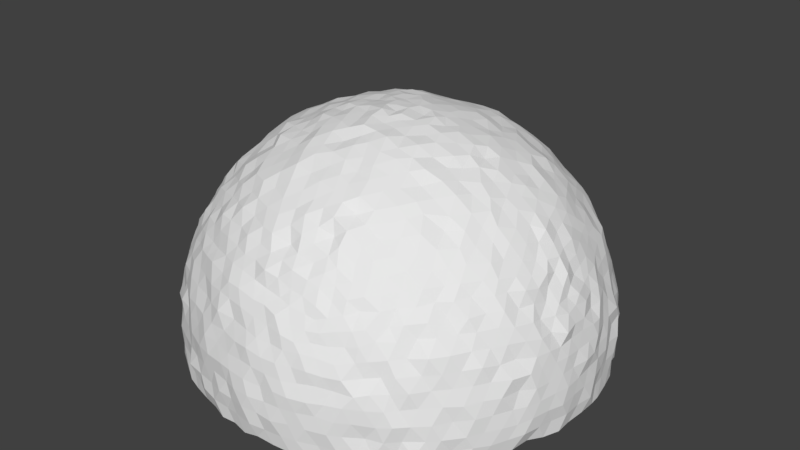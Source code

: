 # Source: sphere.blend  (saved by Blender 2.78.0; exported with 4.5.12 LTS)
import bpy
from mathutils import Matrix  # noqa: F401  (used for matrix-valued properties, if any)

bpy.ops.wm.read_factory_settings(use_empty=True)
scene = bpy.context.scene
scene.name = 'Scene'

# ---- collections
col_collection_1 = bpy.data.collections.new('Collection 1'); scene.collection.children.link(col_collection_1)

# ---- world
world_world = bpy.data.worlds.new('World'); scene.world = world_world
world_world.color = (0.05088, 0.05088, 0.05088)
world_world.use_sun_shadow = False
world_world.sun_shadow_jitter_overblur = 0.0
world_world.cycles.sampling_method = 'MANUAL'

# ---- meshes
me_icosphere = bpy.data.meshes.new('Icosphere')
me_icosphere.from_pydata([(69.95, 111.2, 210.2), (-179.8, 112.4, 132.0), (-183.9, 114.2, -129.2), (66.91, 114.3, -210.8), (222.3, 112.0, -0.937), (-2.434, 250.1, 1.968), (225.0, 103.1, 8.334), (232.7, 89.96, 15.81), (240.4, 75.82, 27.26), (237.7, 62.6, 35.18), (239.8, 49.72, 44.63), (240.0, 32.22, 56.32), (239.4, 16.68, 69.2), (237.6, -0.291, 78.21), (235.0, -15.48, 87.93), (227.4, -32.72, 97.04), (225.9, -30.4, -91.99), (232.7, -15.85, -85.72), (238.9, -0.5068, -77.01), (237.7, 18.08, -65.73), (240.3, 33.01, -55.53), (237.3, 49.25, -49.55), (239.7, 62.56, -35.99), (232.5, 76.68, -28.12), (233.0, 90.01, -17.0), (229.5, 101.4, -7.694), (64.57, 100.3, 218.4), (56.87, 88.6, 226.8), (46.15, 77.56, 232.2), (40.84, 63.46, 238.1), (29.48, 48.52, 242.3), (23.74, 31.64, 243.7), (9.961, 16.76, 249.7), (1.575, 1.348, 250.9), (-10.16, -15.65, 247.3), (-17.79, -32.25, 244.5), (162.8, -31.7, 189.8), (156.6, -16.33, 193.5), (148.1, -1.392, 202.1), (141.6, 15.49, 205.4), (131.2, 33.49, 210.6), (121.6, 46.98, 214.5), (108.4, 61.75, 217.1), (99.3, 75.43, 216.4), (88.33, 89.92, 213.0), (78.6, 101.1, 213.7), (-190.2, 102.8, 127.7), (-197.6, 89.86, 121.3), (-204.7, 76.01, 115.2), (-213.5, 62.92, 111.1), (-222.1, 48.91, 102.0), (-229.4, 34.3, 94.89), (-230.6, 15.65, 84.56), (-237.3, 0.6253, 77.92), (-239.5, -17.02, 66.39), (-240.5, -33.06, 56.01), (-128.7, -31.66, 211.0), (-138.1, -16.04, 207.2), (-146.9, -0.8343, 198.7), (-152.6, 16.24, 194.1), (-158.9, 31.82, 187.4), (-165.9, 47.88, 180.1), (-171.0, 64.3, 170.1), (-173.4, 76.41, 161.4), (-174.1, 88.68, 150.5), (-179.4, 101.4, 137.4), (-176.4, 100.0, -140.0), (-178.2, 90.01, -150.4), (-174.1, 76.77, -162.1), (-169.2, 62.3, -172.2), (-166.0, 48.7, -176.3), (-160.7, 32.24, -187.0), (-153.6, 17.13, -193.8), (-145.9, 1.767, -200.8), (-138.8, -15.39, -207.9), (-125.9, -33.33, -211.8), (-240.0, -31.73, -59.26), (-237.3, -16.66, -66.87), (-235.5, -0.241, -76.01), (-232.4, 15.42, -84.37), (-226.8, 31.14, -94.64), (-219.9, 46.82, -104.8), (-214.5, 64.41, -109.0), (-208.9, 78.05, -118.3), (-198.5, 89.45, -122.4), (-191.2, 101.0, -127.1), (76.87, 100.8, -213.6), (89.39, 90.76, -217.5), (98.07, 78.08, -215.9), (106.9, 63.41, -215.2), (122.5, 47.01, -212.6), (128.7, 31.05, -209.6), (138.9, 16.32, -207.6), (144.6, 0.1157, -202.6), (151.7, -15.52, -195.2), (158.9, -30.64, -187.2), (-18.48, -30.78, -245.5), (-10.2, -16.69, -248.9), (-2.497, 1.565, -247.9), (8.026, 17.91, -249.5), (17.73, 34.21, -246.3), (29.44, 46.44, -243.5), (38.25, 61.17, -237.3), (45.59, 77.05, -233.7), (56.02, 90.27, -224.7), (61.2, 102.2, -221.5), (222.0, 114.5, 12.03), (214.0, 120.6, 27.85), (212.8, 124.0, 42.99), (208.5, 127.4, 59.55), (198.3, 129.7, 76.35), (194.0, 130.0, 90.69), (179.4, 132.0, 109.0), (171.5, 131.1, 125.9), (158.7, 131.6, 139.0), (148.0, 128.7, 153.7), (133.9, 128.2, 164.5), (123.6, 125.2, 177.4), (106.7, 123.7, 186.4), (94.89, 119.3, 197.3), (81.77, 114.8, 204.9), (59.99, 114.6, 212.5), (41.8, 118.0, 215.7), (27.74, 121.4, 213.8), (9.015, 124.3, 213.3), (-7.954, 127.8, 212.5), (-27.42, 130.1, 210.5), (-44.82, 131.1, 207.6), (-61.88, 130.9, 201.0), (-82.32, 128.8, 193.3), (-97.89, 128.4, 186.3), (-120.1, 128.0, 177.2), (-132.6, 125.7, 170.8), (-146.5, 121.2, 161.0), (-160.2, 119.2, 151.0), (-166.5, 116.4, 138.4), (-185.8, 116.6, 116.4), (-191.7, 118.2, 104.1), (-199.4, 123.2, 90.52), (-205.1, 125.2, 74.26), (-206.9, 127.5, 52.36), (-210.8, 131.0, 37.7), (-215.1, 131.9, 20.05), (-213.2, 133.3, -0.6703), (-210.2, 129.6, -20.85), (-209.0, 130.7, -37.97), (-203.9, 126.9, -54.25), (-202.3, 124.8, -71.63), (-199.9, 122.6, -89.7), (-193.3, 119.5, -105.8), (-186.5, 115.8, -120.1), (-172.3, 116.6, -137.9), (-158.3, 119.1, -148.1), (-146.3, 122.1, -160.5), (-135.7, 126.1, -166.8), (-115.9, 126.5, -177.4), (-102.5, 130.3, -189.2), (-84.47, 131.3, -197.3), (-66.25, 132.0, -202.7), (-46.54, 130.7, -209.0), (-31.75, 130.1, -210.0), (-10.59, 126.1, -214.7), (8.006, 124.7, -215.8), (23.72, 120.9, -214.9), (42.02, 116.8, -213.1), (53.64, 116.8, -214.1), (81.08, 116.3, -201.0), (93.32, 119.8, -198.9), (106.7, 124.2, -187.5), (119.1, 125.0, -179.8), (133.9, 127.2, -167.4), (148.3, 131.8, -153.8), (159.2, 133.0, -141.2), (172.7, 130.5, -124.5), (180.5, 128.9, -111.4), (190.8, 130.4, -94.73), (196.8, 130.7, -74.31), (204.9, 126.5, -60.23), (212.4, 122.9, -45.09), (215.2, 119.7, -29.53), (216.9, 115.4, -15.59), (6.336, 248.0, 13.2), (9.003, 248.2, 28.39), (13.23, 244.9, 40.94), (17.88, 243.1, 57.88), (21.59, 237.3, 75.36), (29.73, 228.9, 91.53), (36.22, 220.3, 107.8), (37.5, 213.3, 123.5), (45.8, 202.3, 141.1), (47.73, 192.6, 156.4), (54.4, 176.6, 163.3), (59.84, 163.1, 177.9), (65.0, 151.3, 189.2), (64.82, 138.2, 197.4), (68.5, 123.6, 206.5), (218.9, 124.0, -0.2128), (208.2, 140.1, 0.2896), (198.9, 151.2, -1.735), (190.9, 164.9, 1.269), (175.6, 178.0, -0.8787), (158.9, 191.2, -0.345), (146.2, 201.8, -0.3677), (131.3, 212.8, 2.806), (113.2, 219.6, 0.9176), (98.67, 230.9, -0.2311), (76.39, 238.4, -3.25), (60.83, 241.2, -0.9344), (45.67, 247.1, -3.522), (33.4, 246.2, 0.1412), (12.02, 249.7, -0.009003), (-12.22, 250.0, 7.985), (-24.95, 248.6, 17.98), (-39.48, 246.3, 24.17), (-50.09, 241.2, 35.34), (-65.45, 238.4, 48.77), (-77.46, 229.9, 55.32), (-92.47, 222.9, 65.38), (-105.2, 213.3, 79.01), (-116.7, 203.7, 83.46), (-131.3, 189.1, 93.55), (-145.7, 178.8, 102.3), (-147.7, 162.5, 109.7), (-156.5, 150.3, 117.0), (-167.1, 137.6, 120.3), (-173.8, 123.3, 125.1), (-11.9, 249.9, -9.575), (-25.76, 248.5, -17.3), (-40.41, 244.9, -26.47), (-51.23, 241.6, -37.78), (-65.75, 236.2, -47.13), (-80.75, 229.2, -56.96), (-92.35, 221.0, -66.62), (-105.0, 212.2, -74.48), (-118.4, 201.4, -85.54), (-130.9, 188.8, -91.85), (-138.3, 177.7, -101.3), (-151.1, 165.2, -111.2), (-159.0, 150.0, -115.9), (-167.4, 137.5, -121.7), (-173.3, 123.9, -126.3), (6.79, 248.9, -14.22), (8.243, 249.4, -29.04), (13.96, 245.0, -42.64), (19.07, 241.2, -57.74), (26.96, 234.9, -77.53), (28.95, 229.2, -92.71), (33.43, 221.9, -107.0), (40.12, 214.8, -126.9), (41.76, 201.9, -138.7), (48.98, 191.9, -155.2), (52.82, 177.5, -167.3), (60.27, 162.4, -176.6), (56.69, 154.3, -185.1), (62.21, 137.3, -196.2), (66.2, 125.3, -206.0), (17.18, 249.5, -12.65), (32.71, 248.0, -13.99), (20.67, 247.7, -28.87), (49.69, 244.0, -15.81), (44.74, 243.8, -29.65), (30.92, 242.6, -49.16), (68.49, 238.9, -15.33), (55.42, 240.5, -29.29), (45.31, 241.3, -45.58), (32.27, 239.8, -60.03), (85.0, 234.4, -12.33), (74.86, 234.7, -30.86), (63.42, 235.3, -44.3), (53.53, 234.9, -66.11), (42.14, 233.0, -78.94), (105.7, 226.5, -14.28), (94.73, 229.1, -34.1), (84.14, 229.1, -45.56), (69.33, 232.1, -63.03), (61.38, 228.1, -79.43), (48.43, 226.1, -97.97), (120.5, 218.4, -15.76), (110.6, 221.4, -31.96), (98.69, 222.6, -51.42), (90.55, 223.1, -61.62), (78.74, 221.8, -77.66), (62.83, 222.6, -98.77), (53.32, 217.4, -111.0), (139.5, 205.0, -14.84), (129.1, 209.7, -34.32), (117.3, 213.6, -48.54), (105.7, 215.5, -66.03), (94.71, 215.5, -83.98), (83.73, 213.5, -98.45), (72.87, 211.5, -115.0), (56.27, 209.3, -125.8), (154.1, 196.4, -14.57), (145.4, 198.1, -33.41), (138.2, 202.5, -49.72), (125.6, 205.9, -65.37), (115.9, 205.7, -81.52), (98.23, 204.7, -98.25), (88.78, 202.3, -117.4), (73.01, 200.4, -127.0), (60.17, 198.2, -140.9), (167.3, 184.3, -16.96), (160.3, 188.4, -30.59), (154.9, 191.2, -48.91), (140.1, 192.4, -68.29), (131.2, 196.2, -87.01), (118.7, 195.3, -98.14), (106.3, 193.9, -117.4), (89.26, 193.5, -131.7), (78.21, 187.9, -145.8), (64.32, 182.9, -155.1), (184.0, 168.7, -14.99), (179.0, 172.7, -33.41), (170.8, 177.0, -50.58), (153.5, 182.8, -69.66), (145.5, 184.0, -82.35), (135.6, 185.7, -97.99), (123.5, 183.2, -115.2), (113.5, 180.5, -128.9), (98.56, 178.3, -146.1), (83.26, 174.3, -156.4), (71.64, 169.2, -167.2), (192.7, 155.7, -16.94), (189.6, 159.3, -32.15), (184.0, 163.3, -48.2), (172.6, 169.8, -64.41), (163.8, 171.0, -80.05), (151.9, 170.5, -100.5), (142.2, 169.6, -114.0), (123.6, 170.6, -130.4), (111.0, 168.5, -143.9), (103.1, 163.2, -157.5), (84.74, 161.1, -169.4), (70.67, 156.2, -178.6), (203.9, 142.6, -12.94), (202.2, 145.2, -31.43), (193.0, 149.6, -46.46), (187.4, 152.3, -62.35), (174.7, 157.1, -80.49), (166.5, 156.7, -95.57), (155.7, 158.5, -113.2), (145.2, 156.4, -131.2), (129.5, 155.8, -145.2), (115.5, 152.0, -158.6), (99.9, 151.6, -167.2), (89.59, 148.0, -183.3), (74.61, 143.3, -188.0), (211.1, 128.9, -13.8), (210.6, 131.3, -27.87), (203.6, 136.6, -45.21), (196.5, 137.7, -61.26), (191.1, 140.2, -76.07), (179.6, 145.0, -94.26), (167.6, 144.3, -110.5), (156.6, 146.5, -127.9), (146.8, 146.1, -142.0), (133.8, 142.8, -154.3), (121.4, 138.0, -169.0), (106.1, 136.2, -179.9), (92.02, 135.1, -190.4), (76.5, 130.8, -194.9), (-7.665, 248.5, -19.61), (-3.501, 248.0, -40.52), (-21.53, 248.2, -32.91), (2.583, 244.1, -51.62), (-16.26, 243.6, -48.33), (-36.99, 245.5, -42.64), (6.865, 238.1, -70.4), (-9.68, 241.4, -64.63), (-31.64, 242.8, -60.4), (-47.67, 239.4, -53.24), (13.52, 234.2, -83.99), (-9.652, 234.5, -79.33), (-26.21, 236.2, -76.36), (-46.66, 236.5, -69.0), (-61.5, 235.0, -66.06), (13.99, 226.2, -103.4), (0.4412, 227.0, -95.9), (-23.72, 228.6, -93.66), (-41.01, 231.2, -89.24), (-57.82, 228.9, -82.16), (-77.69, 225.4, -76.41), (21.27, 218.2, -122.3), (1.827, 219.7, -114.2), (-18.32, 221.9, -109.4), (-33.06, 224.4, -103.2), (-52.97, 222.7, -101.3), (-72.31, 220.7, -92.05), (-90.68, 216.9, -83.99), (24.47, 208.2, -139.3), (6.801, 211.2, -131.8), (-10.99, 212.3, -126.4), (-29.47, 213.2, -123.7), (-51.49, 215.1, -115.5), (-67.85, 211.0, -111.2), (-85.12, 210.0, -101.9), (-105.0, 206.0, -93.95), (30.37, 195.7, -153.9), (14.2, 197.6, -147.6), (-8.18, 203.7, -145.4), (-23.98, 204.8, -139.0), (-45.59, 206.1, -131.1), (-62.75, 206.0, -127.1), (-82.1, 201.8, -116.3), (-98.11, 198.1, -113.6), (-116.3, 195.8, -104.5), (34.85, 184.0, -165.9), (15.71, 190.0, -161.0), (-1.543, 190.9, -162.5), (-18.32, 193.8, -155.1), (-36.92, 194.7, -153.6), (-58.96, 195.0, -143.2), (-78.37, 194.6, -135.3), (-95.97, 190.7, -128.0), (-112.9, 187.4, -118.5), (-126.1, 181.4, -115.1), (42.88, 167.9, -177.3), (25.48, 175.2, -172.9), (6.93, 179.8, -176.6), (-14.67, 181.5, -172.2), (-32.17, 181.2, -164.1), (-55.19, 185.5, -157.6), (-73.02, 184.8, -153.9), (-93.25, 180.8, -146.3), (-110.9, 179.3, -133.0), (-126.1, 175.3, -128.7), (-142.5, 171.0, -118.5), (41.22, 159.9, -186.0), (26.14, 159.9, -184.8), (9.039, 165.0, -189.8), (-4.496, 167.0, -184.2), (-30.18, 169.7, -180.3), (-45.94, 172.2, -175.5), (-66.63, 168.8, -168.6), (-87.5, 169.1, -161.2), (-103.3, 168.1, -153.3), (-122.8, 166.0, -144.7), (-132.8, 161.1, -133.3), (-148.1, 154.7, -126.6), (48.02, 142.1, -197.9), (29.34, 147.0, -196.6), (10.51, 151.4, -200.0), (-3.988, 153.6, -196.4), (-20.07, 155.5, -190.0), (-42.16, 155.9, -188.8), (-61.36, 158.5, -183.3), (-79.19, 156.5, -177.0), (-98.81, 157.1, -170.4), (-111.1, 153.2, -160.1), (-128.8, 151.7, -149.4), (-141.9, 146.4, -140.4), (-160.0, 143.6, -129.6), (52.63, 128.4, -206.4), (35.48, 131.9, -207.7), (19.64, 138.6, -209.7), (-0.3002, 139.5, -205.8), (-19.31, 142.9, -205.5), (-29.49, 143.3, -200.6), (-54.36, 145.3, -195.5), (-75.23, 145.8, -190.2), (-88.6, 142.1, -180.7), (-108.4, 143.6, -175.1), (-126.6, 141.9, -164.2), (-137.4, 136.3, -155.0), (-152.1, 132.3, -143.0), (-161.8, 126.9, -139.5), (-24.66, 247.3, -4.165), (-35.57, 244.9, -6.116), (-36.73, 246.5, 6.757), (-50.67, 244.3, -19.75), (-51.43, 244.7, 1.406), (-53.8, 245.1, 20.15), (-65.88, 239.2, -31.02), (-67.23, 241.8, -8.798), (-65.6, 241.1, 10.99), (-66.62, 238.8, 29.66), (-79.76, 234.4, -41.01), (-79.34, 236.1, -17.82), (-80.54, 235.2, 0.6553), (-80.85, 236.5, 21.71), (-79.87, 233.5, 37.28), (-94.83, 225.5, -48.05), (-95.27, 227.9, -28.52), (-97.47, 231.8, -8.117), (-96.62, 230.6, 7.361), (-95.28, 227.7, 29.65), (-94.59, 225.0, 45.71), (-106.9, 217.0, -60.31), (-110.5, 220.7, -40.24), (-113.6, 222.3, -20.65), (-111.0, 224.3, 2.595), (-112.2, 223.9, 20.92), (-110.2, 219.4, 40.95), (-110.5, 219.8, 58.95), (-124.7, 208.1, -67.81), (-124.3, 211.8, -50.28), (-123.0, 212.8, -31.96), (-125.2, 214.9, -12.89), (-128.5, 216.6, 9.157), (-126.1, 214.4, 28.81), (-123.3, 211.6, 50.03), (-121.7, 206.8, 70.35), (-134.8, 194.4, -77.48), (-137.6, 199.9, -58.54), (-142.5, 203.6, -38.2), (-140.1, 204.4, -20.28), (-140.6, 206.0, -0.0121), (-143.5, 207.0, 20.04), (-140.7, 204.1, 41.02), (-139.6, 199.5, 60.66), (-135.0, 195.9, 77.01), (-147.2, 184.1, -84.81), (-150.1, 188.9, -72.08), (-152.9, 190.7, -49.59), (-152.6, 192.6, -27.54), (-157.9, 197.0, -10.18), (-154.8, 193.3, 6.877), (-156.2, 194.1, 31.52), (-152.3, 189.1, 47.03), (-148.8, 185.5, 70.04), (-146.3, 183.3, 88.78), (-152.4, 168.8, -92.36), (-160.6, 173.3, -77.54), (-164.3, 177.8, -56.26), (-169.4, 182.2, -42.81), (-167.7, 183.2, -20.31), (-170.0, 184.7, -2.847), (-169.6, 184.8, 23.53), (-163.9, 180.7, 43.75), (-162.5, 177.0, 59.79), (-159.8, 174.3, 81.0), (-158.6, 170.2, 94.32), (-165.0, 154.6, -102.6), (-172.9, 161.6, -85.32), (-174.8, 164.8, -66.01), (-178.7, 167.2, -45.79), (-178.0, 169.5, -26.75), (-179.9, 169.7, -7.832), (-179.4, 170.9, 12.07), (-180.8, 170.5, 30.82), (-178.5, 166.3, 49.54), (-174.9, 165.3, 70.29), (-171.0, 161.5, 85.02), (-166.7, 156.0, 102.3), (-176.1, 141.4, -108.9), (-179.4, 146.0, -89.99), (-184.3, 150.5, -75.18), (-187.9, 152.5, -57.47), (-189.6, 155.8, -40.6), (-195.0, 158.6, -21.68), (-190.9, 155.7, 0.1191), (-190.4, 156.7, 20.31), (-187.1, 155.3, 39.37), (-185.9, 152.1, 57.61), (-182.3, 150.3, 72.47), (-178.7, 147.6, 94.79), (-172.3, 141.7, 108.0), (-177.9, 128.1, -115.1), (-186.0, 133.9, -96.88), (-192.9, 138.7, -79.11), (-196.9, 141.7, -66.13), (-197.1, 140.7, -48.93), (-201.9, 142.1, -32.4), (-204.5, 144.8, -12.7), (-203.2, 144.4, 10.16), (-200.8, 144.8, 28.07), (-198.3, 141.3, 47.27), (-196.7, 140.9, 67.54), (-192.7, 136.8, 83.42), (-186.0, 131.8, 98.61), (-177.5, 129.1, 115.4), (-5.364, 251.3, 22.0), (-20.09, 246.4, 29.84), (-5.801, 248.4, 38.11), (-34.62, 244.5, 43.41), (-15.03, 244.3, 48.43), (0.02854, 245.5, 57.55), (-47.55, 240.6, 53.2), (-28.78, 242.6, 59.5), (-12.65, 241.9, 66.65), (7.635, 238.7, 69.46), (-60.58, 234.2, 62.91), (-46.36, 235.9, 70.91), (-25.67, 237.9, 77.09), (-4.607, 233.6, 82.15), (10.85, 234.6, 85.5), (-73.55, 224.9, 74.09), (-55.36, 228.1, 79.03), (-39.76, 231.4, 90.86), (-20.41, 230.3, 96.5), (-2.931, 229.1, 101.7), (16.76, 226.6, 104.6), (-92.81, 218.9, 86.83), (-71.7, 220.8, 92.44), (-53.78, 221.7, 99.63), (-37.67, 224.5, 106.2), (-20.02, 224.6, 109.8), (5.73, 220.5, 114.1), (23.7, 217.4, 120.0), (-100.5, 206.2, 90.96), (-88.04, 210.4, 101.5), (-67.43, 212.8, 109.6), (-48.3, 215.1, 117.2), (-29.16, 217.1, 126.1), (-7.711, 212.9, 128.8), (9.162, 211.2, 133.4), (29.6, 207.8, 135.4), (-115.0, 195.7, 101.7), (-101.0, 199.6, 114.2), (-83.49, 203.3, 120.5), (-65.12, 204.6, 128.2), (-45.07, 206.5, 135.1), (-23.66, 205.3, 142.2), (-3.006, 201.9, 145.8), (15.36, 199.1, 148.7), (30.98, 195.8, 152.4), (-128.2, 182.6, 111.3), (-114.0, 188.9, 120.1), (-93.29, 191.4, 127.1), (-77.95, 195.5, 138.1), (-58.77, 196.3, 146.1), (-39.23, 195.1, 149.2), (-19.92, 192.6, 157.3), (2.33, 189.3, 162.0), (17.79, 189.3, 165.2), (37.02, 182.5, 166.3), (-136.1, 169.5, 119.6), (-125.0, 174.3, 125.4), (-106.9, 178.1, 137.7), (-91.74, 182.2, 145.6), (-69.78, 182.6, 153.5), (-52.85, 183.7, 160.8), (-32.95, 182.4, 167.1), (-12.99, 181.8, 171.4), (6.219, 177.3, 173.9), (24.67, 174.0, 177.9), (39.99, 169.4, 176.9), (-146.9, 155.4, 127.3), (-138.0, 161.1, 136.1), (-120.7, 164.4, 145.2), (-100.6, 167.6, 153.0), (-82.72, 170.4, 161.1), (-66.93, 172.2, 169.9), (-45.88, 170.4, 173.5), (-25.21, 168.7, 181.7), (-8.85, 167.9, 185.2), (14.82, 162.2, 182.8), (28.53, 159.4, 188.1), (48.5, 155.6, 186.5), (-155.4, 142.7, 131.2), (-143.4, 146.2, 144.2), (-127.6, 149.2, 152.6), (-112.6, 153.8, 158.5), (-95.79, 156.3, 172.5), (-78.15, 156.7, 177.2), (-56.59, 157.7, 182.2), (-39.36, 157.6, 190.2), (-19.28, 155.4, 191.8), (-1.017, 153.0, 196.0), (16.3, 151.5, 197.0), (32.82, 148.1, 200.7), (51.14, 142.5, 198.8), (-165.4, 128.0, 135.0), (-152.6, 134.1, 148.6), (-137.2, 135.1, 156.6), (-126.0, 141.1, 164.8), (-108.3, 141.1, 173.9), (-89.66, 142.9, 182.4), (-69.82, 145.2, 189.6), (-49.9, 143.8, 195.2), (-32.88, 142.6, 201.2), (-15.9, 143.0, 202.5), (3.174, 140.9, 209.1), (19.82, 137.5, 207.5), (37.02, 130.6, 207.2), (51.21, 128.6, 206.5), (16.41, 249.5, 16.89), (21.15, 246.0, 27.85), (34.75, 246.5, 16.23), (27.43, 243.3, 40.85), (40.44, 244.6, 26.88), (50.31, 244.7, 13.48), (33.33, 242.0, 60.55), (44.69, 240.5, 44.96), (59.28, 239.8, 28.91), (67.85, 240.8, 16.01), (41.03, 233.7, 79.79), (51.75, 235.6, 63.97), (64.93, 237.8, 49.02), (73.77, 236.9, 31.44), (86.54, 233.7, 13.36), (45.97, 225.6, 96.03), (59.48, 230.4, 76.88), (71.09, 230.5, 65.0), (83.76, 229.1, 48.78), (97.18, 228.8, 31.89), (105.1, 226.6, 15.55), (53.25, 217.3, 110.8), (66.38, 220.1, 94.31), (77.71, 222.5, 79.36), (89.6, 225.1, 68.71), (100.5, 221.7, 46.5), (109.1, 219.2, 33.34), (118.9, 217.8, 17.53), (57.24, 207.7, 129.9), (71.29, 210.7, 111.2), (82.13, 212.5, 98.67), (96.41, 213.3, 82.56), (108.4, 216.3, 65.01), (116.8, 213.4, 49.34), (131.9, 209.8, 32.35), (135.8, 206.9, 17.1), (63.23, 193.4, 139.7), (76.74, 199.0, 129.3), (91.77, 202.1, 114.0), (103.9, 205.0, 99.14), (113.2, 205.6, 84.26), (126.2, 206.7, 65.62), (133.1, 204.1, 49.05), (146.6, 199.3, 36.55), (153.5, 194.6, 18.7), (66.7, 184.7, 158.7), (76.29, 188.5, 142.9), (94.82, 190.6, 129.0), (105.1, 193.8, 116.5), (115.3, 197.0, 102.7), (133.3, 193.2, 85.19), (145.3, 192.9, 65.52), (154.4, 191.5, 46.05), (157.0, 189.2, 31.22), (166.0, 184.7, 16.18), (66.36, 171.7, 170.0), (85.86, 173.5, 157.8), (94.22, 178.4, 143.3), (110.8, 180.7, 130.3), (124.6, 184.2, 118.2), (135.9, 183.0, 96.15), (150.6, 182.2, 82.57), (157.5, 181.2, 63.97), (166.2, 179.3, 50.4), (175.9, 173.3, 32.37), (179.5, 171.1, 13.3), (73.37, 156.3, 181.1), (86.69, 159.9, 169.0), (100.1, 164.7, 159.0), (114.3, 167.5, 145.1), (129.7, 171.1, 128.9), (141.2, 171.6, 113.9), (154.9, 170.5, 96.33), (163.1, 168.8, 81.47), (170.3, 168.8, 63.36), (180.2, 165.0, 48.78), (187.8, 159.9, 30.71), (191.8, 156.0, 14.8), (77.72, 141.9, 188.4), (91.59, 146.1, 179.8), (105.2, 149.4, 170.9), (117.4, 153.6, 158.7), (129.9, 158.0, 145.0), (146.2, 155.9, 127.7), (156.0, 156.7, 115.3), (165.6, 158.8, 99.66), (180.1, 155.6, 79.28), (183.5, 154.4, 63.27), (193.3, 148.7, 44.84), (198.6, 143.9, 29.01), (204.4, 142.0, 16.75), (79.83, 128.5, 196.1), (93.94, 132.4, 190.1), (107.0, 136.9, 180.6), (119.6, 138.0, 170.5), (132.3, 141.4, 155.4), (147.7, 143.3, 143.5), (159.7, 143.7, 124.7), (169.3, 144.5, 113.2), (181.6, 143.7, 93.8), (189.9, 142.0, 80.1), (197.4, 139.4, 60.94), (204.4, 135.1, 43.96), (210.9, 132.6, 25.96), (210.9, 128.4, 12.74), (223.7, 104.0, -26.06), (227.9, 92.43, -33.25), (221.2, 107.5, -37.69), (234.1, 78.74, -44.01), (227.9, 93.85, -47.69), (217.1, 108.4, -57.02), (232.3, 66.3, -55.02), (227.3, 81.96, -60.7), (216.6, 99.07, -64.89), (209.2, 113.8, -69.84), (235.1, 49.28, -64.35), (229.3, 66.95, -69.6), (217.9, 85.11, -76.57), (211.6, 100.8, -81.36), (201.1, 116.8, -87.22), (232.7, 32.73, -76.78), (233.2, 50.94, -84.81), (223.3, 68.34, -87.8), (213.1, 86.05, -95.74), (206.2, 101.4, -99.03), (195.4, 116.7, -106.0), (236.9, 15.13, -85.95), (231.3, 36.82, -93.03), (220.3, 52.01, -101.5), (212.1, 71.04, -105.5), (204.0, 86.77, -113.6), (195.1, 100.4, -119.3), (186.2, 116.5, -123.4), (230.9, -0.2005, -93.85), (226.1, 17.84, -99.67), (219.4, 34.97, -110.2), (215.9, 49.47, -115.9), (204.8, 69.1, -121.0), (191.6, 88.22, -128.9), (183.0, 104.0, -131.7), (172.3, 118.2, -136.6), (225.9, -16.5, -105.5), (222.5, 0.175, -113.2), (218.6, 15.06, -117.3), (209.7, 36.54, -131.1), (199.9, 54.52, -134.5), (193.0, 70.45, -139.2), (181.0, 86.34, -143.5), (172.7, 101.7, -148.7), (158.6, 116.4, -151.9), (221.7, -32.64, -113.2), (216.4, -14.75, -121.2), (212.9, 0.6037, -128.5), (206.8, 18.16, -137.1), (201.9, 35.11, -143.7), (190.4, 54.03, -150.6), (178.0, 71.47, -157.8), (167.8, 87.03, -159.8), (158.8, 102.7, -161.7), (143.0, 117.2, -163.5), (212.4, -33.76, -128.5), (205.8, -15.93, -138.7), (204.4, 0.5697, -149.3), (194.3, 18.87, -156.2), (187.9, 35.34, -159.5), (177.8, 52.34, -168.9), (165.4, 70.98, -168.2), (153.5, 85.42, -174.4), (147.7, 98.42, -175.0), (132.8, 113.4, -180.7), (201.9, -32.88, -145.3), (194.2, -15.84, -156.9), (186.6, 0.3213, -162.6), (177.9, 18.3, -169.6), (171.5, 34.97, -176.3), (164.1, 51.91, -181.5), (153.8, 66.72, -185.7), (143.3, 81.83, -186.5), (133.2, 96.64, -187.8), (118.1, 111.7, -188.4), (186.4, -31.47, -159.7), (182.8, -16.22, -169.8), (176.9, 0.02877, -177.0), (171.5, 15.45, -182.0), (155.2, 33.5, -185.4), (146.1, 51.95, -191.8), (136.2, 67.79, -194.2), (126.2, 80.67, -198.0), (112.2, 97.26, -201.1), (107.8, 107.3, -199.1), (173.4, -32.04, -171.8), (167.6, -17.36, -181.1), (162.7, 0.4218, -187.6), (153.4, 15.63, -198.6), (145.7, 33.55, -200.7), (132.0, 48.7, -206.5), (121.8, 65.39, -207.0), (111.6, 80.19, -210.0), (101.7, 92.81, -209.2), (88.45, 105.9, -209.1), (48.64, 106.5, -219.0), (41.48, 90.87, -226.8), (31.51, 108.9, -221.8), (30.54, 80.17, -232.7), (20.4, 96.65, -229.9), (13.15, 108.9, -223.1), (21.6, 64.76, -239.4), (12.52, 81.5, -233.3), (2.877, 97.71, -230.7), (-2.328, 111.5, -220.0), (11.14, 51.37, -245.3), (5.369, 65.78, -242.3), (-4.048, 82.1, -237.5), (-12.62, 99.81, -228.9), (-21.8, 116.8, -218.0), (2.179, 33.29, -249.4), (-5.206, 51.3, -245.8), (-16.76, 67.42, -237.9), (-27.05, 84.26, -232.6), (-31.59, 101.5, -225.0), (-40.94, 116.3, -217.1), (-5.223, 15.79, -249.9), (-15.52, 32.28, -246.4), (-24.79, 51.51, -241.2), (-37.95, 70.93, -236.7), (-43.62, 87.68, -230.4), (-54.84, 103.2, -219.8), (-59.04, 116.1, -212.8), (-17.87, 0.7048, -246.0), (-29.2, 18.2, -247.6), (-35.41, 34.66, -243.5), (-45.46, 53.63, -237.4), (-54.67, 70.63, -232.7), (-65.76, 88.56, -224.0), (-69.6, 102.3, -215.1), (-81.79, 120.0, -206.7), (-26.81, -16.66, -248.7), (-39.64, 0.3524, -246.1), (-45.49, 15.25, -246.5), (-54.68, 33.45, -240.7), (-66.59, 54.78, -231.3), (-75.34, 68.62, -223.9), (-80.06, 86.04, -218.3), (-91.45, 102.6, -210.8), (-97.06, 116.5, -197.6), (-39.4, -34.2, -244.0), (-45.03, -17.55, -243.6), (-56.67, -1.677, -244.0), (-65.83, 18.72, -240.7), (-75.52, 35.32, -237.2), (-85.25, 51.43, -227.9), (-93.73, 68.52, -221.4), (-102.6, 87.28, -207.1), (-104.1, 100.7, -201.5), (-110.3, 114.4, -192.9), (-57.74, -32.29, -239.1), (-68.49, -15.38, -240.2), (-76.02, 1.168, -237.4), (-86.61, 17.31, -233.6), (-95.63, 35.59, -225.5), (-107.7, 55.22, -223.3), (-109.1, 68.67, -212.1), (-121.3, 86.17, -204.9), (-121.1, 98.04, -192.7), (-131.1, 113.5, -178.2), (-76.05, -34.08, -235.1), (-88.02, -15.22, -232.4), (-96.37, -0.08804, -232.2), (-103.5, 16.0, -222.2), (-117.2, 35.47, -217.3), (-121.8, 52.0, -212.6), (-124.3, 66.09, -201.9), (-134.4, 82.25, -190.8), (-138.2, 96.57, -179.6), (-145.3, 110.7, -169.6), (-94.42, -33.37, -227.8), (-105.0, -15.75, -225.4), (-114.0, 0.3824, -220.4), (-121.2, 17.97, -216.0), (-129.1, 34.09, -209.0), (-140.7, 51.43, -200.4), (-141.1, 65.16, -192.6), (-149.4, 80.79, -181.5), (-153.5, 94.91, -173.2), (-154.6, 107.7, -163.0), (-109.2, -33.72, -221.9), (-123.9, -16.66, -215.5), (-129.4, 1.486, -212.6), (-138.5, 18.24, -206.5), (-146.2, 34.64, -199.9), (-154.1, 49.62, -191.1), (-158.5, 65.99, -180.4), (-165.8, 80.95, -172.0), (-167.6, 94.69, -161.5), (-169.6, 105.1, -150.8), (-195.0, 103.2, -113.1), (-205.0, 91.42, -109.6), (-201.8, 107.4, -97.5), (-214.6, 78.62, -101.1), (-213.8, 96.97, -91.4), (-207.0, 112.1, -84.36), (-220.8, 65.2, -92.67), (-221.8, 81.95, -84.09), (-214.5, 97.4, -72.87), (-214.2, 112.7, -65.78), (-228.1, 48.93, -87.5), (-226.7, 65.49, -77.23), (-224.2, 83.37, -69.63), (-223.1, 101.1, -57.23), (-215.4, 116.1, -49.2), (-234.3, 33.37, -80.17), (-232.7, 48.0, -70.69), (-233.6, 68.59, -59.05), (-231.1, 86.32, -47.65), (-225.2, 101.6, -41.58), (-218.3, 116.6, -26.65), (-238.8, 17.8, -68.0), (-237.5, 32.03, -58.72), (-239.2, 51.98, -48.04), (-233.0, 69.91, -41.18), (-232.8, 86.82, -26.26), (-224.6, 100.6, -21.79), (-218.5, 118.8, -9.39), (-242.1, 0.1966, -58.93), (-241.5, 17.57, -51.55), (-245.7, 36.96, -40.12), (-240.7, 52.42, -32.23), (-235.8, 70.16, -19.22), (-232.4, 86.04, -11.86), (-228.3, 101.7, -0.7048), (-218.2, 116.5, 9.698), (-243.3, -16.59, -51.66), (-243.7, -1.084, -41.92), (-245.6, 16.89, -28.9), (-244.8, 34.94, -17.98), (-242.2, 53.54, -6.828), (-238.9, 68.52, 0.9117), (-232.5, 85.22, 11.91), (-226.7, 103.0, 19.94), (-218.3, 115.4, 32.06), (-245.0, -32.13, -37.62), (-243.8, -17.47, -27.52), (-249.2, 0.1206, -19.07), (-247.7, 16.96, -11.68), (-246.8, 35.67, 1.329), (-242.3, 52.82, 12.27), (-236.1, 69.81, 18.15), (-232.6, 86.24, 29.42), (-223.2, 101.5, 41.72), (-215.9, 115.9, 47.61), (-246.8, -32.48, -18.78), (-247.0, -18.02, -9.855), (-248.0, -0.4572, 0.6237), (-246.8, 17.69, 9.913), (-245.6, 33.68, 20.7), (-240.2, 51.49, 30.63), (-233.4, 69.25, 40.91), (-230.5, 85.98, 48.98), (-221.4, 99.89, 57.71), (-209.7, 112.4, 66.55), (-245.6, -32.49, -1.529), (-246.4, -16.61, 9.476), (-245.0, -0.9753, 20.22), (-244.8, 15.53, 31.04), (-242.8, 35.31, 40.16), (-239.8, 52.1, 51.16), (-232.9, 68.45, 62.64), (-222.6, 84.04, 68.11), (-219.3, 98.86, 77.39), (-207.0, 111.2, 83.52), (-245.4, -32.09, 19.02), (-245.6, -16.62, 30.75), (-244.1, -0.3431, 39.31), (-242.9, 16.56, 50.14), (-237.0, 33.29, 58.84), (-234.2, 50.58, 69.02), (-227.6, 64.84, 76.7), (-218.6, 83.84, 85.73), (-210.0, 95.95, 92.92), (-201.9, 107.6, 98.57), (-243.6, -32.21, 38.57), (-240.5, -16.61, 48.85), (-244.5, 1.066, 58.78), (-236.5, 15.78, 70.75), (-231.2, 32.44, 77.15), (-228.5, 50.07, 87.0), (-218.9, 63.09, 94.68), (-211.9, 80.34, 100.6), (-205.8, 92.54, 111.7), (-194.8, 104.1, 110.9), (-167.4, 105.7, 152.5), (-165.5, 93.23, 162.3), (-155.8, 108.5, 160.6), (-161.3, 80.13, 170.2), (-156.1, 95.44, 169.7), (-142.4, 110.5, 173.0), (-156.7, 64.1, 182.0), (-150.9, 82.35, 183.7), (-139.9, 96.99, 182.8), (-128.2, 113.8, 179.1), (-151.4, 50.67, 187.6), (-141.6, 65.48, 192.5), (-133.3, 83.53, 192.7), (-123.6, 99.54, 193.7), (-112.2, 116.1, 190.1), (-146.8, 33.04, 197.0), (-137.1, 51.84, 204.1), (-128.4, 67.98, 201.5), (-119.2, 85.91, 202.6), (-104.7, 100.2, 200.8), (-96.38, 117.2, 197.7), (-139.4, 18.3, 206.8), (-129.8, 34.62, 208.5), (-119.5, 50.77, 209.2), (-111.1, 67.93, 213.9), (-100.1, 85.64, 210.3), (-89.64, 101.5, 207.3), (-80.03, 118.8, 204.9), (-129.2, 1.001, 212.8), (-121.8, 18.14, 216.2), (-110.7, 34.2, 218.8), (-102.7, 53.23, 221.4), (-92.94, 70.51, 220.9), (-76.45, 86.07, 217.9), (-69.4, 101.2, 217.3), (-56.68, 117.3, 211.8), (-120.9, -15.5, 217.5), (-111.7, -1.067, 219.8), (-100.6, 17.1, 225.9), (-97.29, 36.04, 226.3), (-83.08, 52.22, 227.8), (-73.86, 69.36, 227.9), (-61.9, 86.19, 225.6), (-49.76, 103.4, 222.7), (-39.46, 116.8, 219.7), (-111.8, -32.38, 221.4), (-102.8, -17.28, 222.9), (-97.01, 0.2296, 232.9), (-84.64, 15.87, 232.3), (-74.15, 34.8, 236.3), (-63.79, 52.88, 236.7), (-54.18, 68.81, 233.7), (-44.51, 87.13, 232.6), (-33.2, 102.5, 225.8), (-22.33, 116.7, 221.8), (-94.41, -32.87, 227.5), (-82.15, -17.71, 231.8), (-75.73, -1.146, 236.4), (-66.01, 18.3, 238.9), (-56.12, 34.27, 240.8), (-42.93, 52.88, 238.0), (-33.83, 69.29, 235.2), (-22.19, 84.97, 230.8), (-13.79, 101.7, 228.7), (0.3783, 112.8, 223.3), (-73.4, -34.16, 232.9), (-67.75, -14.72, 239.9), (-54.43, -0.7986, 240.4), (-46.99, 18.13, 241.9), (-32.63, 35.06, 244.5), (-22.81, 49.77, 241.8), (-14.01, 66.59, 239.3), (-0.9398, 82.89, 234.2), (4.952, 97.7, 229.2), (14.27, 112.3, 222.7), (-54.29, -32.73, 238.2), (-47.68, -16.77, 244.2), (-35.45, 1.156, 247.1), (-24.5, 17.07, 245.5), (-18.65, 34.12, 246.0), (-3.554, 50.36, 242.6), (4.157, 67.51, 241.6), (14.0, 80.24, 235.9), (23.56, 95.19, 228.8), (30.91, 108.1, 225.3), (-36.03, -33.84, 244.4), (-26.42, -17.07, 244.9), (-17.39, -0.3342, 247.0), (-10.37, 17.07, 249.3), (3.367, 33.44, 247.6), (11.98, 49.97, 243.6), (22.72, 63.57, 240.1), (30.82, 79.19, 232.6), (41.62, 92.47, 229.8), (47.09, 104.1, 221.6), (92.45, 104.8, 206.4), (103.8, 91.88, 205.7), (107.1, 107.5, 198.7), (116.2, 78.9, 205.1), (117.0, 94.22, 200.4), (118.2, 110.4, 192.1), (124.6, 63.85, 202.5), (125.9, 80.69, 198.5), (128.0, 99.71, 189.0), (133.4, 112.6, 175.3), (133.5, 49.98, 205.1), (138.0, 65.79, 193.1), (142.0, 83.85, 187.8), (144.0, 99.8, 177.3), (145.3, 114.8, 168.0), (147.0, 33.53, 200.0), (148.4, 50.65, 192.5), (151.4, 67.64, 187.7), (154.5, 84.25, 174.3), (156.9, 102.1, 162.3), (161.3, 116.1, 152.1), (155.4, 17.26, 197.3), (156.9, 34.13, 189.1), (163.3, 52.24, 182.4), (168.3, 69.01, 169.6), (171.6, 85.92, 163.5), (171.1, 102.7, 150.9), (169.5, 119.0, 134.8), (160.8, -0.544, 189.5), (167.4, 17.08, 184.6), (170.1, 35.54, 176.7), (177.1, 53.2, 165.6), (182.5, 68.66, 156.5), (184.8, 86.71, 147.3), (182.4, 103.3, 132.3), (185.9, 115.9, 121.3), (172.1, -16.47, 185.6), (178.4, -0.3649, 175.5), (182.3, 17.11, 170.5), (187.4, 35.94, 160.1), (190.5, 53.09, 150.0), (193.4, 69.53, 140.3), (195.6, 86.69, 127.9), (193.4, 102.1, 118.0), (193.4, 116.3, 103.4), (177.3, -31.89, 174.5), (183.7, -16.13, 171.1), (189.2, -0.4192, 164.2), (194.2, 18.17, 152.6), (200.5, 34.24, 144.9), (202.6, 53.09, 133.6), (206.6, 70.9, 124.7), (204.8, 85.26, 110.3), (205.0, 102.4, 98.06), (204.4, 115.7, 88.6), (188.2, -31.68, 159.3), (193.5, -16.56, 155.2), (204.5, -0.9248, 144.5), (208.8, 18.05, 136.6), (210.9, 35.51, 127.2), (212.3, 53.47, 118.1), (213.8, 67.42, 105.8), (214.0, 85.03, 94.69), (214.0, 99.5, 83.93), (208.5, 112.2, 70.51), (202.0, -33.27, 146.5), (208.5, -15.46, 138.1), (213.7, 0.04888, 127.8), (217.4, 17.68, 119.8), (221.6, 35.27, 111.7), (224.9, 51.55, 99.11), (219.8, 68.0, 88.61), (223.0, 83.75, 76.68), (221.1, 97.46, 62.13), (214.8, 112.3, 53.47), (211.1, -32.72, 129.0), (218.0, -17.62, 121.5), (223.7, -0.1521, 111.5), (227.1, 17.13, 98.97), (227.0, 35.48, 90.19), (232.5, 50.87, 79.08), (231.6, 65.01, 68.74), (230.0, 80.27, 58.68), (221.3, 95.65, 50.3), (218.2, 107.7, 37.09), (219.6, -31.86, 112.9), (226.6, -16.54, 104.4), (230.8, -1.401, 95.09), (234.3, 16.23, 84.91), (237.0, 32.77, 73.99), (235.4, 50.97, 63.75), (236.0, 65.03, 51.75), (229.8, 80.57, 42.51), (227.8, 94.31, 33.45), (226.1, 102.7, 25.18), (69.85, 90.01, -222.1), (82.09, 78.68, -220.3), (63.63, 78.87, -228.4), (92.91, 61.68, -223.7), (73.38, 63.34, -229.6), (57.07, 62.49, -234.0), (102.8, 48.87, -224.4), (83.66, 50.47, -228.1), (67.62, 48.25, -238.1), (47.23, 48.74, -235.7), (110.7, 32.86, -220.4), (91.58, 32.07, -225.4), (79.69, 32.73, -233.9), (57.06, 32.76, -240.3), (40.36, 33.38, -245.0), (124.0, 16.48, -216.5), (104.1, 16.46, -224.0), (86.9, 17.77, -234.8), (68.59, 17.44, -240.0), (45.94, 17.29, -242.8), (29.04, 17.51, -245.9), (130.6, -0.1605, -211.8), (115.6, -1.59, -221.5), (95.75, 0.1783, -230.4), (77.49, 1.1, -237.1), (53.46, 2.423, -241.8), (38.08, 0.4028, -245.2), (17.91, 0.04351, -247.8), (135.8, -15.6, -205.4), (120.2, -15.65, -215.5), (106.8, -18.09, -227.3), (86.81, -18.58, -233.3), (65.05, -16.02, -237.6), (48.87, -17.93, -243.3), (27.81, -17.96, -246.3), (8.53, -16.2, -249.2), (146.7, -31.56, -197.8), (128.7, -32.65, -207.8), (115.3, -33.99, -220.1), (94.96, -33.43, -227.4), (77.13, -35.53, -236.4), (57.32, -35.15, -242.0), (38.86, -35.73, -244.7), (17.84, -34.84, -248.8), (-5.007, -31.24, -246.0), (-189.0, 90.43, -135.9), (-185.8, 76.33, -143.8), (-195.9, 76.16, -133.2), (-181.7, 61.95, -157.6), (-194.7, 63.89, -143.1), (-206.6, 64.73, -123.7), (-179.2, 49.46, -166.5), (-194.1, 51.27, -149.5), (-199.4, 47.57, -136.6), (-213.3, 49.36, -118.2), (-174.3, 34.51, -172.8), (-185.4, 32.32, -160.3), (-199.8, 32.28, -146.7), (-210.9, 33.43, -128.5), (-220.5, 33.13, -111.5), (-168.2, 17.54, -182.7), (-180.0, 16.21, -169.2), (-195.0, 16.01, -152.5), (-206.0, 16.47, -138.5), (-214.3, 14.5, -123.8), (-226.0, 16.2, -102.8), (-163.7, 0.5389, -188.2), (-177.1, 0.8833, -177.5), (-188.9, -0.4467, -160.3), (-198.9, -0.8538, -148.7), (-214.3, -0.1484, -128.0), (-222.4, -1.631, -111.8), (-228.4, -1.469, -94.19), (-152.2, -16.85, -196.5), (-165.8, -19.61, -183.3), (-181.7, -18.4, -170.3), (-190.4, -18.16, -155.0), (-205.2, -18.42, -138.6), (-215.6, -17.35, -120.9), (-228.0, -16.23, -99.85), (-232.0, -16.32, -84.7), (-140.7, -33.57, -201.4), (-158.5, -33.91, -187.5), (-172.9, -34.0, -173.4), (-184.2, -35.06, -163.9), (-197.5, -36.66, -145.3), (-210.3, -35.28, -131.0), (-220.0, -35.81, -110.6), (-228.8, -32.67, -92.01), (-235.3, -34.0, -74.28), (-185.9, 88.94, 137.4), (-195.7, 77.45, 132.5), (-183.4, 76.73, 147.3), (-204.8, 63.45, 128.4), (-197.7, 64.51, 140.8), (-180.6, 64.22, 155.9), (-211.2, 46.88, 118.1), (-200.1, 46.41, 132.7), (-189.0, 48.25, 149.4), (-176.3, 47.61, 164.5), (-219.7, 33.36, 110.6), (-209.3, 33.89, 127.8), (-198.3, 33.4, 144.2), (-187.1, 32.76, 160.5), (-174.4, 33.87, 177.9), (-225.2, 17.27, 103.8), (-217.9, 16.19, 121.3), (-206.3, 17.23, 137.0), (-192.7, 15.68, 150.8), (-181.2, 17.1, 168.5), (-166.7, 16.27, 180.3), (-229.4, -1.018, 95.25), (-220.7, 1.208, 111.7), (-211.0, 0.1175, 132.3), (-201.4, 0.2924, 146.7), (-188.7, 1.125, 162.2), (-173.8, -0.3023, 176.9), (-161.3, 0.8681, 190.1), (-228.7, -17.94, 83.66), (-226.9, -17.42, 100.2), (-215.4, -17.51, 119.0), (-207.1, -16.46, 137.2), (-192.6, -18.94, 152.9), (-182.6, -16.81, 167.7), (-165.1, -16.41, 183.7), (-151.3, -17.51, 193.6), (-230.7, -35.24, 73.7), (-226.0, -35.22, 90.24), (-218.1, -36.48, 110.2), (-208.5, -35.69, 127.9), (-198.4, -36.36, 143.9), (-182.7, -35.78, 160.3), (-169.9, -34.41, 175.8), (-156.4, -34.61, 189.1), (-141.5, -33.65, 199.1), (71.75, 90.45, 219.3), (64.46, 79.34, 227.7), (81.06, 78.21, 222.2), (57.65, 63.34, 233.0), (74.7, 64.47, 230.4), (91.56, 62.36, 224.5), (49.51, 47.61, 240.0), (65.95, 49.04, 234.1), (85.07, 50.84, 227.9), (101.0, 48.2, 220.4), (41.49, 33.92, 244.2), (58.43, 32.72, 241.8), (78.32, 32.93, 236.1), (94.41, 32.9, 227.7), (112.5, 33.75, 221.6), (29.68, 16.94, 245.5), (48.8, 17.45, 243.9), (67.11, 17.73, 239.3), (86.31, 18.56, 232.2), (105.4, 16.35, 226.3), (120.7, 17.24, 217.9), (20.28, 0.633, 248.0), (39.26, -0.9307, 247.6), (58.12, 0.7481, 241.8), (76.77, 0.2957, 236.8), (98.7, 0.5347, 229.9), (112.2, 0.5349, 222.3), (130.8, 0.3838, 209.5), (10.98, -16.5, 249.9), (28.24, -18.07, 245.6), (49.27, -17.3, 243.4), (66.22, -16.79, 239.7), (88.32, -16.72, 231.2), (107.5, -16.98, 225.5), (125.1, -17.05, 216.9), (140.0, -17.45, 208.1), (-0.3268, -34.91, 246.9), (16.46, -32.59, 244.8), (37.38, -34.29, 243.0), (58.79, -34.58, 240.6), (79.87, -34.5, 234.6), (97.21, -35.86, 227.1), (113.5, -33.48, 218.7), (131.9, -33.36, 209.5), (147.7, -31.44, 197.7), (231.3, 92.59, 0.9972), (237.4, 77.32, 9.045), (237.5, 75.74, -7.928), (238.6, 64.57, 17.53), (239.8, 65.21, -2.294), (241.4, 63.5, -21.29), (242.6, 49.02, 27.44), (242.8, 47.88, 8.224), (243.7, 48.43, -10.74), (244.8, 48.18, -26.84), (244.1, 34.06, 37.29), (245.0, 33.29, 19.8), (248.7, 32.81, -1.727), (246.8, 32.51, -18.93), (241.8, 32.5, -36.33), (244.1, 17.13, 49.12), (247.9, 16.47, 31.29), (247.7, 17.56, 11.58), (246.6, 18.82, -8.753), (245.5, 19.09, -29.59), (242.9, 18.04, -50.49), (242.7, 0.3818, 58.15), (248.1, -0.8016, 39.84), (248.7, 1.234, 19.47), (249.0, 1.382, 0.7971), (248.9, 2.576, -20.95), (243.6, 1.088, -42.21), (240.8, 0.01462, -56.32), (238.7, -16.68, 66.71), (242.1, -17.07, 50.72), (248.3, -17.01, 30.84), (247.8, -17.48, 9.567), (251.2, -17.68, -10.85), (244.8, -15.93, -30.28), (242.2, -15.38, -47.69), (239.6, -18.03, -67.23), (231.2, -31.08, 76.71), (238.6, -34.57, 58.22), (245.4, -35.03, 39.21), (244.8, -34.78, 20.5), (247.4, -33.36, -1.027), (246.6, -34.96, -23.75), (245.4, -34.99, -37.59), (240.7, -34.31, -60.07), (236.3, -33.21, -78.76)], [], [(0, 195, 120), (1, 225, 135), (2, 240, 150), (3, 255, 165), (4, 196, 180), (210, 5, 241), (209, 210, 256), (208, 209, 257), (207, 208, 259), (206, 207, 262), (205, 206, 266), (204, 205, 271), (203, 204, 277), (202, 203, 284), (201, 202, 292), (200, 201, 301), (199, 200, 311), (198, 199, 322), (197, 198, 334), (196, 197, 347), (210, 241, 256), (256, 241, 242), (209, 256, 257), (257, 256, 258), (256, 242, 258), (258, 242, 243), (208, 257, 259), (259, 257, 260), (257, 258, 260), (260, 258, 261), (258, 243, 261), (261, 243, 244), (207, 259, 262), (262, 259, 263), (259, 260, 263), (263, 260, 264), (260, 261, 264), (264, 261, 265), (261, 244, 265), (265, 244, 245), (206, 262, 266), (266, 262, 267), (262, 263, 267), (267, 263, 268), (263, 264, 268), (268, 264, 269), (264, 265, 269), (269, 265, 270), (265, 245, 270), (270, 245, 246), (205, 266, 271), (271, 266, 272), (266, 267, 272), (272, 267, 273), (267, 268, 273), (273, 268, 274), (268, 269, 274), (274, 269, 275), (269, 270, 275), (275, 270, 276), (270, 246, 276), (276, 246, 247), (204, 271, 277), (277, 271, 278), (271, 272, 278), (278, 272, 279), (272, 273, 279), (279, 273, 280), (273, 274, 280), (280, 274, 281), (274, 275, 281), (281, 275, 282), (275, 276, 282), (282, 276, 283), (276, 247, 283), (283, 247, 248), (203, 277, 284), (284, 277, 285), (277, 278, 285), (285, 278, 286), (278, 279, 286), (286, 279, 287), (279, 280, 287), (287, 280, 288), (280, 281, 288), (288, 281, 289), (281, 282, 289), (289, 282, 290), (282, 283, 290), (290, 283, 291), (283, 248, 291), (291, 248, 249), (202, 284, 292), (292, 284, 293), (284, 285, 293), (293, 285, 294), (285, 286, 294), (294, 286, 295), (286, 287, 295), (295, 287, 296), (287, 288, 296), (296, 288, 297), (288, 289, 297), (297, 289, 298), (289, 290, 298), (298, 290, 299), (290, 291, 299), (299, 291, 300), (291, 249, 300), (300, 249, 250), (201, 292, 301), (301, 292, 302), (292, 293, 302), (302, 293, 303), (293, 294, 303), (303, 294, 304), (294, 295, 304), (304, 295, 305), (295, 296, 305), (305, 296, 306), (296, 297, 306), (306, 297, 307), (297, 298, 307), (307, 298, 308), (298, 299, 308), (308, 299, 309), (299, 300, 309), (309, 300, 310), (300, 250, 310), (310, 250, 251), (200, 301, 311), (311, 301, 312), (301, 302, 312), (312, 302, 313), (302, 303, 313), (313, 303, 314), (303, 304, 314), (314, 304, 315), (304, 305, 315), (315, 305, 316), (305, 306, 316), (316, 306, 317), (306, 307, 317), (317, 307, 318), (307, 308, 318), (318, 308, 319), (308, 309, 319), (319, 309, 320), (309, 310, 320), (320, 310, 321), (310, 251, 321), (321, 251, 252), (199, 311, 322), (322, 311, 323), (311, 312, 323), (323, 312, 324), (312, 313, 324), (324, 313, 325), (313, 314, 325), (325, 314, 326), (314, 315, 326), (326, 315, 327), (315, 316, 327), (327, 316, 328), (316, 317, 328), (328, 317, 329), (317, 318, 329), (329, 318, 330), (318, 319, 330), (330, 319, 331), (319, 320, 331), (331, 320, 332), (320, 321, 332), (332, 321, 333), (321, 252, 333), (333, 252, 253), (198, 322, 334), (334, 322, 335), (322, 323, 335), (335, 323, 336), (323, 324, 336), (336, 324, 337), (324, 325, 337), (337, 325, 338), (325, 326, 338), (338, 326, 339), (326, 327, 339), (339, 327, 340), (327, 328, 340), (340, 328, 341), (328, 329, 341), (341, 329, 342), (329, 330, 342), (342, 330, 343), (330, 331, 343), (343, 331, 344), (331, 332, 344), (344, 332, 345), (332, 333, 345), (345, 333, 346), (333, 253, 346), (346, 253, 254), (197, 334, 347), (347, 334, 348), (334, 335, 348), (348, 335, 349), (335, 336, 349), (349, 336, 350), (336, 337, 350), (350, 337, 351), (337, 338, 351), (351, 338, 352), (338, 339, 352), (352, 339, 353), (339, 340, 353), (353, 340, 354), (340, 341, 354), (354, 341, 355), (341, 342, 355), (355, 342, 356), (342, 343, 356), (356, 343, 357), (343, 344, 357), (357, 344, 358), (344, 345, 358), (358, 345, 359), (345, 346, 359), (359, 346, 360), (346, 254, 360), (360, 254, 255), (196, 347, 180), (180, 347, 179), (347, 348, 179), (179, 348, 178), (348, 349, 178), (178, 349, 177), (349, 350, 177), (177, 350, 176), (350, 351, 176), (176, 351, 175), (351, 352, 175), (175, 352, 174), (352, 353, 174), (174, 353, 173), (353, 354, 173), (173, 354, 172), (354, 355, 172), (172, 355, 171), (355, 356, 171), (171, 356, 170), (356, 357, 170), (170, 357, 169), (357, 358, 169), (169, 358, 168), (358, 359, 168), (168, 359, 167), (359, 360, 167), (167, 360, 166), (360, 255, 166), (166, 255, 3), (241, 5, 226), (242, 241, 361), (243, 242, 362), (244, 243, 364), (245, 244, 367), (246, 245, 371), (247, 246, 376), (248, 247, 382), (249, 248, 389), (250, 249, 397), (251, 250, 406), (252, 251, 416), (253, 252, 427), (254, 253, 439), (255, 254, 452), (241, 226, 361), (361, 226, 227), (242, 361, 362), (362, 361, 363), (361, 227, 363), (363, 227, 228), (243, 362, 364), (364, 362, 365), (362, 363, 365), (365, 363, 366), (363, 228, 366), (366, 228, 229), (244, 364, 367), (367, 364, 368), (364, 365, 368), (368, 365, 369), (365, 366, 369), (369, 366, 370), (366, 229, 370), (370, 229, 230), (245, 367, 371), (371, 367, 372), (367, 368, 372), (372, 368, 373), (368, 369, 373), (373, 369, 374), (369, 370, 374), (374, 370, 375), (370, 230, 375), (375, 230, 231), (246, 371, 376), (376, 371, 377), (371, 372, 377), (377, 372, 378), (372, 373, 378), (378, 373, 379), (373, 374, 379), (379, 374, 380), (374, 375, 380), (380, 375, 381), (375, 231, 381), (381, 231, 232), (247, 376, 382), (382, 376, 383), (376, 377, 383), (383, 377, 384), (377, 378, 384), (384, 378, 385), (378, 379, 385), (385, 379, 386), (379, 380, 386), (386, 380, 387), (380, 381, 387), (387, 381, 388), (381, 232, 388), (388, 232, 233), (248, 382, 389), (389, 382, 390), (382, 383, 390), (390, 383, 391), (383, 384, 391), (391, 384, 392), (384, 385, 392), (392, 385, 393), (385, 386, 393), (393, 386, 394), (386, 387, 394), (394, 387, 395), (387, 388, 395), (395, 388, 396), (388, 233, 396), (396, 233, 234), (249, 389, 397), (397, 389, 398), (389, 390, 398), (398, 390, 399), (390, 391, 399), (399, 391, 400), (391, 392, 400), (400, 392, 401), (392, 393, 401), (401, 393, 402), (393, 394, 402), (402, 394, 403), (394, 395, 403), (403, 395, 404), (395, 396, 404), (404, 396, 405), (396, 234, 405), (405, 234, 235), (250, 397, 406), (406, 397, 407), (397, 398, 407), (407, 398, 408), (398, 399, 408), (408, 399, 409), (399, 400, 409), (409, 400, 410), (400, 401, 410), (410, 401, 411), (401, 402, 411), (411, 402, 412), (402, 403, 412), (412, 403, 413), (403, 404, 413), (413, 404, 414), (404, 405, 414), (414, 405, 415), (405, 235, 415), (415, 235, 236), (251, 406, 416), (416, 406, 417), (406, 407, 417), (417, 407, 418), (407, 408, 418), (418, 408, 419), (408, 409, 419), (419, 409, 420), (409, 410, 420), (420, 410, 421), (410, 411, 421), (421, 411, 422), (411, 412, 422), (422, 412, 423), (412, 413, 423), (423, 413, 424), (413, 414, 424), (424, 414, 425), (414, 415, 425), (425, 415, 426), (415, 236, 426), (426, 236, 237), (252, 416, 427), (427, 416, 428), (416, 417, 428), (428, 417, 429), (417, 418, 429), (429, 418, 430), (418, 419, 430), (430, 419, 431), (419, 420, 431), (431, 420, 432), (420, 421, 432), (432, 421, 433), (421, 422, 433), (433, 422, 434), (422, 423, 434), (434, 423, 435), (423, 424, 435), (435, 424, 436), (424, 425, 436), (436, 425, 437), (425, 426, 437), (437, 426, 438), (426, 237, 438), (438, 237, 238), (253, 427, 439), (439, 427, 440), (427, 428, 440), (440, 428, 441), (428, 429, 441), (441, 429, 442), (429, 430, 442), (442, 430, 443), (430, 431, 443), (443, 431, 444), (431, 432, 444), (444, 432, 445), (432, 433, 445), (445, 433, 446), (433, 434, 446), (446, 434, 447), (434, 435, 447), (447, 435, 448), (435, 436, 448), (448, 436, 449), (436, 437, 449), (449, 437, 450), (437, 438, 450), (450, 438, 451), (438, 238, 451), (451, 238, 239), (254, 439, 452), (452, 439, 453), (439, 440, 453), (453, 440, 454), (440, 441, 454), (454, 441, 455), (441, 442, 455), (455, 442, 456), (442, 443, 456), (456, 443, 457), (443, 444, 457), (457, 444, 458), (444, 445, 458), (458, 445, 459), (445, 446, 459), (459, 446, 460), (446, 447, 460), (460, 447, 461), (447, 448, 461), (461, 448, 462), (448, 449, 462), (462, 449, 463), (449, 450, 463), (463, 450, 464), (450, 451, 464), (464, 451, 465), (451, 239, 465), (465, 239, 240), (255, 452, 165), (165, 452, 164), (452, 453, 164), (164, 453, 163), (453, 454, 163), (163, 454, 162), (454, 455, 162), (162, 455, 161), (455, 456, 161), (161, 456, 160), (456, 457, 160), (160, 457, 159), (457, 458, 159), (159, 458, 158), (458, 459, 158), (158, 459, 157), (459, 460, 157), (157, 460, 156), (460, 461, 156), (156, 461, 155), (461, 462, 155), (155, 462, 154), (462, 463, 154), (154, 463, 153), (463, 464, 153), (153, 464, 152), (464, 465, 152), (152, 465, 151), (465, 240, 151), (151, 240, 2), (226, 5, 211), (227, 226, 466), (228, 227, 467), (229, 228, 469), (230, 229, 472), (231, 230, 476), (232, 231, 481), (233, 232, 487), (234, 233, 494), (235, 234, 502), (236, 235, 511), (237, 236, 521), (238, 237, 532), (239, 238, 544), (240, 239, 557), (226, 211, 466), (466, 211, 212), (227, 466, 467), (467, 466, 468), (466, 212, 468), (468, 212, 213), (228, 467, 469), (469, 467, 470), (467, 468, 470), (470, 468, 471), (468, 213, 471), (471, 213, 214), (229, 469, 472), (472, 469, 473), (469, 470, 473), (473, 470, 474), (470, 471, 474), (474, 471, 475), (471, 214, 475), (475, 214, 215), (230, 472, 476), (476, 472, 477), (472, 473, 477), (477, 473, 478), (473, 474, 478), (478, 474, 479), (474, 475, 479), (479, 475, 480), (475, 215, 480), (480, 215, 216), (231, 476, 481), (481, 476, 482), (476, 477, 482), (482, 477, 483), (477, 478, 483), (483, 478, 484), (478, 479, 484), (484, 479, 485), (479, 480, 485), (485, 480, 486), (480, 216, 486), (486, 216, 217), (232, 481, 487), (487, 481, 488), (481, 482, 488), (488, 482, 489), (482, 483, 489), (489, 483, 490), (483, 484, 490), (490, 484, 491), (484, 485, 491), (491, 485, 492), (485, 486, 492), (492, 486, 493), (486, 217, 493), (493, 217, 218), (233, 487, 494), (494, 487, 495), (487, 488, 495), (495, 488, 496), (488, 489, 496), (496, 489, 497), (489, 490, 497), (497, 490, 498), (490, 491, 498), (498, 491, 499), (491, 492, 499), (499, 492, 500), (492, 493, 500), (500, 493, 501), (493, 218, 501), (501, 218, 219), (234, 494, 502), (502, 494, 503), (494, 495, 503), (503, 495, 504), (495, 496, 504), (504, 496, 505), (496, 497, 505), (505, 497, 506), (497, 498, 506), (506, 498, 507), (498, 499, 507), (507, 499, 508), (499, 500, 508), (508, 500, 509), (500, 501, 509), (509, 501, 510), (501, 219, 510), (510, 219, 220), (235, 502, 511), (511, 502, 512), (502, 503, 512), (512, 503, 513), (503, 504, 513), (513, 504, 514), (504, 505, 514), (514, 505, 515), (505, 506, 515), (515, 506, 516), (506, 507, 516), (516, 507, 517), (507, 508, 517), (517, 508, 518), (508, 509, 518), (518, 509, 519), (509, 510, 519), (519, 510, 520), (510, 220, 520), (520, 220, 221), (236, 511, 521), (521, 511, 522), (511, 512, 522), (522, 512, 523), (512, 513, 523), (523, 513, 524), (513, 514, 524), (524, 514, 525), (514, 515, 525), (525, 515, 526), (515, 516, 526), (526, 516, 527), (516, 517, 527), (527, 517, 528), (517, 518, 528), (528, 518, 529), (518, 519, 529), (529, 519, 530), (519, 520, 530), (530, 520, 531), (520, 221, 531), (531, 221, 222), (237, 521, 532), (532, 521, 533), (521, 522, 533), (533, 522, 534), (522, 523, 534), (534, 523, 535), (523, 524, 535), (535, 524, 536), (524, 525, 536), (536, 525, 537), (525, 526, 537), (537, 526, 538), (526, 527, 538), (538, 527, 539), (527, 528, 539), (539, 528, 540), (528, 529, 540), (540, 529, 541), (529, 530, 541), (541, 530, 542), (530, 531, 542), (542, 531, 543), (531, 222, 543), (543, 222, 223), (238, 532, 544), (544, 532, 545), (532, 533, 545), (545, 533, 546), (533, 534, 546), (546, 534, 547), (534, 535, 547), (547, 535, 548), (535, 536, 548), (548, 536, 549), (536, 537, 549), (549, 537, 550), (537, 538, 550), (550, 538, 551), (538, 539, 551), (551, 539, 552), (539, 540, 552), (552, 540, 553), (540, 541, 553), (553, 541, 554), (541, 542, 554), (554, 542, 555), (542, 543, 555), (555, 543, 556), (543, 223, 556), (556, 223, 224), (239, 544, 557), (557, 544, 558), (544, 545, 558), (558, 545, 559), (545, 546, 559), (559, 546, 560), (546, 547, 560), (560, 547, 561), (547, 548, 561), (561, 548, 562), (548, 549, 562), (562, 549, 563), (549, 550, 563), (563, 550, 564), (550, 551, 564), (564, 551, 565), (551, 552, 565), (565, 552, 566), (552, 553, 566), (566, 553, 567), (553, 554, 567), (567, 554, 568), (554, 555, 568), (568, 555, 569), (555, 556, 569), (569, 556, 570), (556, 224, 570), (570, 224, 225), (240, 557, 150), (150, 557, 149), (557, 558, 149), (149, 558, 148), (558, 559, 148), (148, 559, 147), (559, 560, 147), (147, 560, 146), (560, 561, 146), (146, 561, 145), (561, 562, 145), (145, 562, 144), (562, 563, 144), (144, 563, 143), (563, 564, 143), (143, 564, 142), (564, 565, 142), (142, 565, 141), (565, 566, 141), (141, 566, 140), (566, 567, 140), (140, 567, 139), (567, 568, 139), (139, 568, 138), (568, 569, 138), (138, 569, 137), (569, 570, 137), (137, 570, 136), (570, 225, 136), (136, 225, 1), (211, 5, 181), (212, 211, 571), (213, 212, 572), (214, 213, 574), (215, 214, 577), (216, 215, 581), (217, 216, 586), (218, 217, 592), (219, 218, 599), (220, 219, 607), (221, 220, 616), (222, 221, 626), (223, 222, 637), (224, 223, 649), (225, 224, 662), (211, 181, 571), (571, 181, 182), (212, 571, 572), (572, 571, 573), (571, 182, 573), (573, 182, 183), (213, 572, 574), (574, 572, 575), (572, 573, 575), (575, 573, 576), (573, 183, 576), (576, 183, 184), (214, 574, 577), (577, 574, 578), (574, 575, 578), (578, 575, 579), (575, 576, 579), (579, 576, 580), (576, 184, 580), (580, 184, 185), (215, 577, 581), (581, 577, 582), (577, 578, 582), (582, 578, 583), (578, 579, 583), (583, 579, 584), (579, 580, 584), (584, 580, 585), (580, 185, 585), (585, 185, 186), (216, 581, 586), (586, 581, 587), (581, 582, 587), (587, 582, 588), (582, 583, 588), (588, 583, 589), (583, 584, 589), (589, 584, 590), (584, 585, 590), (590, 585, 591), (585, 186, 591), (591, 186, 187), (217, 586, 592), (592, 586, 593), (586, 587, 593), (593, 587, 594), (587, 588, 594), (594, 588, 595), (588, 589, 595), (595, 589, 596), (589, 590, 596), (596, 590, 597), (590, 591, 597), (597, 591, 598), (591, 187, 598), (598, 187, 188), (218, 592, 599), (599, 592, 600), (592, 593, 600), (600, 593, 601), (593, 594, 601), (601, 594, 602), (594, 595, 602), (602, 595, 603), (595, 596, 603), (603, 596, 604), (596, 597, 604), (604, 597, 605), (597, 598, 605), (605, 598, 606), (598, 188, 606), (606, 188, 189), (219, 599, 607), (607, 599, 608), (599, 600, 608), (608, 600, 609), (600, 601, 609), (609, 601, 610), (601, 602, 610), (610, 602, 611), (602, 603, 611), (611, 603, 612), (603, 604, 612), (612, 604, 613), (604, 605, 613), (613, 605, 614), (605, 606, 614), (614, 606, 615), (606, 189, 615), (615, 189, 190), (220, 607, 616), (616, 607, 617), (607, 608, 617), (617, 608, 618), (608, 609, 618), (618, 609, 619), (609, 610, 619), (619, 610, 620), (610, 611, 620), (620, 611, 621), (611, 612, 621), (621, 612, 622), (612, 613, 622), (622, 613, 623), (613, 614, 623), (623, 614, 624), (614, 615, 624), (624, 615, 625), (615, 190, 625), (625, 190, 191), (221, 616, 626), (626, 616, 627), (616, 617, 627), (627, 617, 628), (617, 618, 628), (628, 618, 629), (618, 619, 629), (629, 619, 630), (619, 620, 630), (630, 620, 631), (620, 621, 631), (631, 621, 632), (621, 622, 632), (632, 622, 633), (622, 623, 633), (633, 623, 634), (623, 624, 634), (634, 624, 635), (624, 625, 635), (635, 625, 636), (625, 191, 636), (636, 191, 192), (222, 626, 637), (637, 626, 638), (626, 627, 638), (638, 627, 639), (627, 628, 639), (639, 628, 640), (628, 629, 640), (640, 629, 641), (629, 630, 641), (641, 630, 642), (630, 631, 642), (642, 631, 643), (631, 632, 643), (643, 632, 644), (632, 633, 644), (644, 633, 645), (633, 634, 645), (645, 634, 646), (634, 635, 646), (646, 635, 647), (635, 636, 647), (647, 636, 648), (636, 192, 648), (648, 192, 193), (223, 637, 649), (649, 637, 650), (637, 638, 650), (650, 638, 651), (638, 639, 651), (651, 639, 652), (639, 640, 652), (652, 640, 653), (640, 641, 653), (653, 641, 654), (641, 642, 654), (654, 642, 655), (642, 643, 655), (655, 643, 656), (643, 644, 656), (656, 644, 657), (644, 645, 657), (657, 645, 658), (645, 646, 658), (658, 646, 659), (646, 647, 659), (659, 647, 660), (647, 648, 660), (660, 648, 661), (648, 193, 661), (661, 193, 194), (224, 649, 662), (662, 649, 663), (649, 650, 663), (663, 650, 664), (650, 651, 664), (664, 651, 665), (651, 652, 665), (665, 652, 666), (652, 653, 666), (666, 653, 667), (653, 654, 667), (667, 654, 668), (654, 655, 668), (668, 655, 669), (655, 656, 669), (669, 656, 670), (656, 657, 670), (670, 657, 671), (657, 658, 671), (671, 658, 672), (658, 659, 672), (672, 659, 673), (659, 660, 673), (673, 660, 674), (660, 661, 674), (674, 661, 675), (661, 194, 675), (675, 194, 195), (225, 662, 135), (135, 662, 134), (662, 663, 134), (134, 663, 133), (663, 664, 133), (133, 664, 132), (664, 665, 132), (132, 665, 131), (665, 666, 131), (131, 666, 130), (666, 667, 130), (130, 667, 129), (667, 668, 129), (129, 668, 128), (668, 669, 128), (128, 669, 127), (669, 670, 127), (127, 670, 126), (670, 671, 126), (126, 671, 125), (671, 672, 125), (125, 672, 124), (672, 673, 124), (124, 673, 123), (673, 674, 123), (123, 674, 122), (674, 675, 122), (122, 675, 121), (675, 195, 121), (121, 195, 0), (181, 5, 210), (182, 181, 676), (183, 182, 677), (184, 183, 679), (185, 184, 682), (186, 185, 686), (187, 186, 691), (188, 187, 697), (189, 188, 704), (190, 189, 712), (191, 190, 721), (192, 191, 731), (193, 192, 742), (194, 193, 754), (195, 194, 767), (181, 210, 676), (676, 210, 209), (182, 676, 677), (677, 676, 678), (676, 209, 678), (678, 209, 208), (183, 677, 679), (679, 677, 680), (677, 678, 680), (680, 678, 681), (678, 208, 681), (681, 208, 207), (184, 679, 682), (682, 679, 683), (679, 680, 683), (683, 680, 684), (680, 681, 684), (684, 681, 685), (681, 207, 685), (685, 207, 206), (185, 682, 686), (686, 682, 687), (682, 683, 687), (687, 683, 688), (683, 684, 688), (688, 684, 689), (684, 685, 689), (689, 685, 690), (685, 206, 690), (690, 206, 205), (186, 686, 691), (691, 686, 692), (686, 687, 692), (692, 687, 693), (687, 688, 693), (693, 688, 694), (688, 689, 694), (694, 689, 695), (689, 690, 695), (695, 690, 696), (690, 205, 696), (696, 205, 204), (187, 691, 697), (697, 691, 698), (691, 692, 698), (698, 692, 699), (692, 693, 699), (699, 693, 700), (693, 694, 700), (700, 694, 701), (694, 695, 701), (701, 695, 702), (695, 696, 702), (702, 696, 703), (696, 204, 703), (703, 204, 203), (188, 697, 704), (704, 697, 705), (697, 698, 705), (705, 698, 706), (698, 699, 706), (706, 699, 707), (699, 700, 707), (707, 700, 708), (700, 701, 708), (708, 701, 709), (701, 702, 709), (709, 702, 710), (702, 703, 710), (710, 703, 711), (703, 203, 711), (711, 203, 202), (189, 704, 712), (712, 704, 713), (704, 705, 713), (713, 705, 714), (705, 706, 714), (714, 706, 715), (706, 707, 715), (715, 707, 716), (707, 708, 716), (716, 708, 717), (708, 709, 717), (717, 709, 718), (709, 710, 718), (718, 710, 719), (710, 711, 719), (719, 711, 720), (711, 202, 720), (720, 202, 201), (190, 712, 721), (721, 712, 722), (712, 713, 722), (722, 713, 723), (713, 714, 723), (723, 714, 724), (714, 715, 724), (724, 715, 725), (715, 716, 725), (725, 716, 726), (716, 717, 726), (726, 717, 727), (717, 718, 727), (727, 718, 728), (718, 719, 728), (728, 719, 729), (719, 720, 729), (729, 720, 730), (720, 201, 730), (730, 201, 200), (191, 721, 731), (731, 721, 732), (721, 722, 732), (732, 722, 733), (722, 723, 733), (733, 723, 734), (723, 724, 734), (734, 724, 735), (724, 725, 735), (735, 725, 736), (725, 726, 736), (736, 726, 737), (726, 727, 737), (737, 727, 738), (727, 728, 738), (738, 728, 739), (728, 729, 739), (739, 729, 740), (729, 730, 740), (740, 730, 741), (730, 200, 741), (741, 200, 199), (192, 731, 742), (742, 731, 743), (731, 732, 743), (743, 732, 744), (732, 733, 744), (744, 733, 745), (733, 734, 745), (745, 734, 746), (734, 735, 746), (746, 735, 747), (735, 736, 747), (747, 736, 748), (736, 737, 748), (748, 737, 749), (737, 738, 749), (749, 738, 750), (738, 739, 750), (750, 739, 751), (739, 740, 751), (751, 740, 752), (740, 741, 752), (752, 741, 753), (741, 199, 753), (753, 199, 198), (193, 742, 754), (754, 742, 755), (742, 743, 755), (755, 743, 756), (743, 744, 756), (756, 744, 757), (744, 745, 757), (757, 745, 758), (745, 746, 758), (758, 746, 759), (746, 747, 759), (759, 747, 760), (747, 748, 760), (760, 748, 761), (748, 749, 761), (761, 749, 762), (749, 750, 762), (762, 750, 763), (750, 751, 763), (763, 751, 764), (751, 752, 764), (764, 752, 765), (752, 753, 765), (765, 753, 766), (753, 198, 766), (766, 198, 197), (194, 754, 767), (767, 754, 768), (754, 755, 768), (768, 755, 769), (755, 756, 769), (769, 756, 770), (756, 757, 770), (770, 757, 771), (757, 758, 771), (771, 758, 772), (758, 759, 772), (772, 759, 773), (759, 760, 773), (773, 760, 774), (760, 761, 774), (774, 761, 775), (761, 762, 775), (775, 762, 776), (762, 763, 776), (776, 763, 777), (763, 764, 777), (777, 764, 778), (764, 765, 778), (778, 765, 779), (765, 766, 779), (779, 766, 780), (766, 197, 780), (780, 197, 196), (195, 767, 120), (120, 767, 119), (767, 768, 119), (119, 768, 118), (768, 769, 118), (118, 769, 117), (769, 770, 117), (117, 770, 116), (770, 771, 116), (116, 771, 115), (771, 772, 115), (115, 772, 114), (772, 773, 114), (114, 773, 113), (773, 774, 113), (113, 774, 112), (774, 775, 112), (112, 775, 111), (775, 776, 111), (111, 776, 110), (776, 777, 110), (110, 777, 109), (777, 778, 109), (109, 778, 108), (778, 779, 108), (108, 779, 107), (779, 780, 107), (107, 780, 106), (780, 196, 106), (106, 196, 4), (25, 4, 180), (24, 25, 781), (23, 24, 782), (22, 23, 784), (21, 22, 787), (20, 21, 791), (19, 20, 796), (18, 19, 802), (17, 18, 809), (16, 17, 817), (25, 180, 781), (781, 180, 179), (24, 781, 782), (782, 781, 783), (781, 179, 783), (783, 179, 178), (23, 782, 784), (784, 782, 785), (782, 783, 785), (785, 783, 786), (783, 178, 786), (786, 178, 177), (22, 784, 787), (787, 784, 788), (784, 785, 788), (788, 785, 789), (785, 786, 789), (789, 786, 790), (786, 177, 790), (790, 177, 176), (21, 787, 791), (791, 787, 792), (787, 788, 792), (792, 788, 793), (788, 789, 793), (793, 789, 794), (789, 790, 794), (794, 790, 795), (790, 176, 795), (795, 176, 175), (20, 791, 796), (796, 791, 797), (791, 792, 797), (797, 792, 798), (792, 793, 798), (798, 793, 799), (793, 794, 799), (799, 794, 800), (794, 795, 800), (800, 795, 801), (795, 175, 801), (801, 175, 174), (19, 796, 802), (802, 796, 803), (796, 797, 803), (803, 797, 804), (797, 798, 804), (804, 798, 805), (798, 799, 805), (805, 799, 806), (799, 800, 806), (806, 800, 807), (800, 801, 807), (807, 801, 808), (801, 174, 808), (808, 174, 173), (18, 802, 809), (809, 802, 810), (802, 803, 810), (810, 803, 811), (803, 804, 811), (811, 804, 812), (804, 805, 812), (812, 805, 813), (805, 806, 813), (813, 806, 814), (806, 807, 814), (814, 807, 815), (807, 808, 815), (815, 808, 816), (808, 173, 816), (816, 173, 172), (17, 809, 817), (817, 809, 818), (809, 810, 818), (818, 810, 819), (810, 811, 819), (819, 811, 820), (811, 812, 820), (820, 812, 821), (812, 813, 821), (821, 813, 822), (813, 814, 822), (822, 814, 823), (814, 815, 823), (823, 815, 824), (815, 816, 824), (824, 816, 825), (816, 172, 825), (825, 172, 171), (16, 817, 826), (826, 817, 827), (817, 818, 827), (827, 818, 828), (818, 819, 828), (828, 819, 829), (819, 820, 829), (829, 820, 830), (820, 821, 830), (830, 821, 831), (821, 822, 831), (831, 822, 832), (822, 823, 832), (832, 823, 833), (823, 824, 833), (833, 824, 834), (824, 825, 834), (834, 825, 835), (825, 171, 835), (835, 171, 170), (826, 827, 836), (836, 827, 837), (827, 828, 837), (837, 828, 838), (828, 829, 838), (838, 829, 839), (829, 830, 839), (839, 830, 840), (830, 831, 840), (840, 831, 841), (831, 832, 841), (841, 832, 842), (832, 833, 842), (842, 833, 843), (833, 834, 843), (843, 834, 844), (834, 835, 844), (844, 835, 845), (835, 170, 845), (845, 170, 169), (836, 837, 846), (846, 837, 847), (837, 838, 847), (847, 838, 848), (838, 839, 848), (848, 839, 849), (839, 840, 849), (849, 840, 850), (840, 841, 850), (850, 841, 851), (841, 842, 851), (851, 842, 852), (842, 843, 852), (852, 843, 853), (843, 844, 853), (853, 844, 854), (844, 845, 854), (854, 845, 855), (845, 169, 855), (855, 169, 168), (846, 847, 856), (856, 847, 857), (847, 848, 857), (857, 848, 858), (848, 849, 858), (858, 849, 859), (849, 850, 859), (859, 850, 860), (850, 851, 860), (860, 851, 861), (851, 852, 861), (861, 852, 862), (852, 853, 862), (862, 853, 863), (853, 854, 863), (863, 854, 864), (854, 855, 864), (864, 855, 865), (855, 168, 865), (865, 168, 167), (856, 857, 866), (866, 857, 867), (857, 858, 867), (867, 858, 868), (858, 859, 868), (868, 859, 869), (859, 860, 869), (869, 860, 870), (860, 861, 870), (870, 861, 871), (861, 862, 871), (871, 862, 872), (862, 863, 872), (872, 863, 873), (863, 864, 873), (873, 864, 874), (864, 865, 874), (874, 865, 875), (865, 167, 875), (875, 167, 166), (866, 867, 95), (95, 867, 94), (867, 868, 94), (94, 868, 93), (868, 869, 93), (93, 869, 92), (869, 870, 92), (92, 870, 91), (870, 871, 91), (91, 871, 90), (871, 872, 90), (90, 872, 89), (872, 873, 89), (89, 873, 88), (873, 874, 88), (88, 874, 87), (874, 875, 87), (87, 875, 86), (875, 166, 86), (86, 166, 3), (105, 3, 165), (104, 105, 876), (103, 104, 877), (102, 103, 879), (101, 102, 882), (100, 101, 886), (99, 100, 891), (98, 99, 897), (97, 98, 904), (96, 97, 912), (105, 165, 876), (876, 165, 164), (104, 876, 877), (877, 876, 878), (876, 164, 878), (878, 164, 163), (103, 877, 879), (879, 877, 880), (877, 878, 880), (880, 878, 881), (878, 163, 881), (881, 163, 162), (102, 879, 882), (882, 879, 883), (879, 880, 883), (883, 880, 884), (880, 881, 884), (884, 881, 885), (881, 162, 885), (885, 162, 161), (101, 882, 886), (886, 882, 887), (882, 883, 887), (887, 883, 888), (883, 884, 888), (888, 884, 889), (884, 885, 889), (889, 885, 890), (885, 161, 890), (890, 161, 160), (100, 886, 891), (891, 886, 892), (886, 887, 892), (892, 887, 893), (887, 888, 893), (893, 888, 894), (888, 889, 894), (894, 889, 895), (889, 890, 895), (895, 890, 896), (890, 160, 896), (896, 160, 159), (99, 891, 897), (897, 891, 898), (891, 892, 898), (898, 892, 899), (892, 893, 899), (899, 893, 900), (893, 894, 900), (900, 894, 901), (894, 895, 901), (901, 895, 902), (895, 896, 902), (902, 896, 903), (896, 159, 903), (903, 159, 158), (98, 897, 904), (904, 897, 905), (897, 898, 905), (905, 898, 906), (898, 899, 906), (906, 899, 907), (899, 900, 907), (907, 900, 908), (900, 901, 908), (908, 901, 909), (901, 902, 909), (909, 902, 910), (902, 903, 910), (910, 903, 911), (903, 158, 911), (911, 158, 157), (97, 904, 912), (912, 904, 913), (904, 905, 913), (913, 905, 914), (905, 906, 914), (914, 906, 915), (906, 907, 915), (915, 907, 916), (907, 908, 916), (916, 908, 917), (908, 909, 917), (917, 909, 918), (909, 910, 918), (918, 910, 919), (910, 911, 919), (919, 911, 920), (911, 157, 920), (920, 157, 156), (96, 912, 921), (921, 912, 922), (912, 913, 922), (922, 913, 923), (913, 914, 923), (923, 914, 924), (914, 915, 924), (924, 915, 925), (915, 916, 925), (925, 916, 926), (916, 917, 926), (926, 917, 927), (917, 918, 927), (927, 918, 928), (918, 919, 928), (928, 919, 929), (919, 920, 929), (929, 920, 930), (920, 156, 930), (930, 156, 155), (921, 922, 931), (931, 922, 932), (922, 923, 932), (932, 923, 933), (923, 924, 933), (933, 924, 934), (924, 925, 934), (934, 925, 935), (925, 926, 935), (935, 926, 936), (926, 927, 936), (936, 927, 937), (927, 928, 937), (937, 928, 938), (928, 929, 938), (938, 929, 939), (929, 930, 939), (939, 930, 940), (930, 155, 940), (940, 155, 154), (931, 932, 941), (941, 932, 942), (932, 933, 942), (942, 933, 943), (933, 934, 943), (943, 934, 944), (934, 935, 944), (944, 935, 945), (935, 936, 945), (945, 936, 946), (936, 937, 946), (946, 937, 947), (937, 938, 947), (947, 938, 948), (938, 939, 948), (948, 939, 949), (939, 940, 949), (949, 940, 950), (940, 154, 950), (950, 154, 153), (941, 942, 951), (951, 942, 952), (942, 943, 952), (952, 943, 953), (943, 944, 953), (953, 944, 954), (944, 945, 954), (954, 945, 955), (945, 946, 955), (955, 946, 956), (946, 947, 956), (956, 947, 957), (947, 948, 957), (957, 948, 958), (948, 949, 958), (958, 949, 959), (949, 950, 959), (959, 950, 960), (950, 153, 960), (960, 153, 152), (951, 952, 961), (961, 952, 962), (952, 953, 962), (962, 953, 963), (953, 954, 963), (963, 954, 964), (954, 955, 964), (964, 955, 965), (955, 956, 965), (965, 956, 966), (956, 957, 966), (966, 957, 967), (957, 958, 967), (967, 958, 968), (958, 959, 968), (968, 959, 969), (959, 960, 969), (969, 960, 970), (960, 152, 970), (970, 152, 151), (961, 962, 75), (75, 962, 74), (962, 963, 74), (74, 963, 73), (963, 964, 73), (73, 964, 72), (964, 965, 72), (72, 965, 71), (965, 966, 71), (71, 966, 70), (966, 967, 70), (70, 967, 69), (967, 968, 69), (69, 968, 68), (968, 969, 68), (68, 969, 67), (969, 970, 67), (67, 970, 66), (970, 151, 66), (66, 151, 2), (85, 2, 150), (84, 85, 971), (83, 84, 972), (82, 83, 974), (81, 82, 977), (80, 81, 981), (79, 80, 986), (78, 79, 992), (77, 78, 999), (76, 77, 1007), (85, 150, 971), (971, 150, 149), (84, 971, 972), (972, 971, 973), (971, 149, 973), (973, 149, 148), (83, 972, 974), (974, 972, 975), (972, 973, 975), (975, 973, 976), (973, 148, 976), (976, 148, 147), (82, 974, 977), (977, 974, 978), (974, 975, 978), (978, 975, 979), (975, 976, 979), (979, 976, 980), (976, 147, 980), (980, 147, 146), (81, 977, 981), (981, 977, 982), (977, 978, 982), (982, 978, 983), (978, 979, 983), (983, 979, 984), (979, 980, 984), (984, 980, 985), (980, 146, 985), (985, 146, 145), (80, 981, 986), (986, 981, 987), (981, 982, 987), (987, 982, 988), (982, 983, 988), (988, 983, 989), (983, 984, 989), (989, 984, 990), (984, 985, 990), (990, 985, 991), (985, 145, 991), (991, 145, 144), (79, 986, 992), (992, 986, 993), (986, 987, 993), (993, 987, 994), (987, 988, 994), (994, 988, 995), (988, 989, 995), (995, 989, 996), (989, 990, 996), (996, 990, 997), (990, 991, 997), (997, 991, 998), (991, 144, 998), (998, 144, 143), (78, 992, 999), (999, 992, 1000), (992, 993, 1000), (1000, 993, 1001), (993, 994, 1001), (1001, 994, 1002), (994, 995, 1002), (1002, 995, 1003), (995, 996, 1003), (1003, 996, 1004), (996, 997, 1004), (1004, 997, 1005), (997, 998, 1005), (1005, 998, 1006), (998, 143, 1006), (1006, 143, 142), (77, 999, 1007), (1007, 999, 1008), (999, 1000, 1008), (1008, 1000, 1009), (1000, 1001, 1009), (1009, 1001, 1010), (1001, 1002, 1010), (1010, 1002, 1011), (1002, 1003, 1011), (1011, 1003, 1012), (1003, 1004, 1012), (1012, 1004, 1013), (1004, 1005, 1013), (1013, 1005, 1014), (1005, 1006, 1014), (1014, 1006, 1015), (1006, 142, 1015), (1015, 142, 141), (76, 1007, 1016), (1016, 1007, 1017), (1007, 1008, 1017), (1017, 1008, 1018), (1008, 1009, 1018), (1018, 1009, 1019), (1009, 1010, 1019), (1019, 1010, 1020), (1010, 1011, 1020), (1020, 1011, 1021), (1011, 1012, 1021), (1021, 1012, 1022), (1012, 1013, 1022), (1022, 1013, 1023), (1013, 1014, 1023), (1023, 1014, 1024), (1014, 1015, 1024), (1024, 1015, 1025), (1015, 141, 1025), (1025, 141, 140), (1016, 1017, 1026), (1026, 1017, 1027), (1017, 1018, 1027), (1027, 1018, 1028), (1018, 1019, 1028), (1028, 1019, 1029), (1019, 1020, 1029), (1029, 1020, 1030), (1020, 1021, 1030), (1030, 1021, 1031), (1021, 1022, 1031), (1031, 1022, 1032), (1022, 1023, 1032), (1032, 1023, 1033), (1023, 1024, 1033), (1033, 1024, 1034), (1024, 1025, 1034), (1034, 1025, 1035), (1025, 140, 1035), (1035, 140, 139), (1026, 1027, 1036), (1036, 1027, 1037), (1027, 1028, 1037), (1037, 1028, 1038), (1028, 1029, 1038), (1038, 1029, 1039), (1029, 1030, 1039), (1039, 1030, 1040), (1030, 1031, 1040), (1040, 1031, 1041), (1031, 1032, 1041), (1041, 1032, 1042), (1032, 1033, 1042), (1042, 1033, 1043), (1033, 1034, 1043), (1043, 1034, 1044), (1034, 1035, 1044), (1044, 1035, 1045), (1035, 139, 1045), (1045, 139, 138), (1036, 1037, 1046), (1046, 1037, 1047), (1037, 1038, 1047), (1047, 1038, 1048), (1038, 1039, 1048), (1048, 1039, 1049), (1039, 1040, 1049), (1049, 1040, 1050), (1040, 1041, 1050), (1050, 1041, 1051), (1041, 1042, 1051), (1051, 1042, 1052), (1042, 1043, 1052), (1052, 1043, 1053), (1043, 1044, 1053), (1053, 1044, 1054), (1044, 1045, 1054), (1054, 1045, 1055), (1045, 138, 1055), (1055, 138, 137), (1046, 1047, 1056), (1056, 1047, 1057), (1047, 1048, 1057), (1057, 1048, 1058), (1048, 1049, 1058), (1058, 1049, 1059), (1049, 1050, 1059), (1059, 1050, 1060), (1050, 1051, 1060), (1060, 1051, 1061), (1051, 1052, 1061), (1061, 1052, 1062), (1052, 1053, 1062), (1062, 1053, 1063), (1053, 1054, 1063), (1063, 1054, 1064), (1054, 1055, 1064), (1064, 1055, 1065), (1055, 137, 1065), (1065, 137, 136), (1056, 1057, 55), (55, 1057, 54), (1057, 1058, 54), (54, 1058, 53), (1058, 1059, 53), (53, 1059, 52), (1059, 1060, 52), (52, 1060, 51), (1060, 1061, 51), (51, 1061, 50), (1061, 1062, 50), (50, 1062, 49), (1062, 1063, 49), (49, 1063, 48), (1063, 1064, 48), (48, 1064, 47), (1064, 1065, 47), (47, 1065, 46), (1065, 136, 46), (46, 136, 1), (65, 1, 135), (64, 65, 1066), (63, 64, 1067), (62, 63, 1069), (61, 62, 1072), (60, 61, 1076), (59, 60, 1081), (58, 59, 1087), (57, 58, 1094), (56, 57, 1102), (65, 135, 1066), (1066, 135, 134), (64, 1066, 1067), (1067, 1066, 1068), (1066, 134, 1068), (1068, 134, 133), (63, 1067, 1069), (1069, 1067, 1070), (1067, 1068, 1070), (1070, 1068, 1071), (1068, 133, 1071), (1071, 133, 132), (62, 1069, 1072), (1072, 1069, 1073), (1069, 1070, 1073), (1073, 1070, 1074), (1070, 1071, 1074), (1074, 1071, 1075), (1071, 132, 1075), (1075, 132, 131), (61, 1072, 1076), (1076, 1072, 1077), (1072, 1073, 1077), (1077, 1073, 1078), (1073, 1074, 1078), (1078, 1074, 1079), (1074, 1075, 1079), (1079, 1075, 1080), (1075, 131, 1080), (1080, 131, 130), (60, 1076, 1081), (1081, 1076, 1082), (1076, 1077, 1082), (1082, 1077, 1083), (1077, 1078, 1083), (1083, 1078, 1084), (1078, 1079, 1084), (1084, 1079, 1085), (1079, 1080, 1085), (1085, 1080, 1086), (1080, 130, 1086), (1086, 130, 129), (59, 1081, 1087), (1087, 1081, 1088), (1081, 1082, 1088), (1088, 1082, 1089), (1082, 1083, 1089), (1089, 1083, 1090), (1083, 1084, 1090), (1090, 1084, 1091), (1084, 1085, 1091), (1091, 1085, 1092), (1085, 1086, 1092), (1092, 1086, 1093), (1086, 129, 1093), (1093, 129, 128), (58, 1087, 1094), (1094, 1087, 1095), (1087, 1088, 1095), (1095, 1088, 1096), (1088, 1089, 1096), (1096, 1089, 1097), (1089, 1090, 1097), (1097, 1090, 1098), (1090, 1091, 1098), (1098, 1091, 1099), (1091, 1092, 1099), (1099, 1092, 1100), (1092, 1093, 1100), (1100, 1093, 1101), (1093, 128, 1101), (1101, 128, 127), (57, 1094, 1102), (1102, 1094, 1103), (1094, 1095, 1103), (1103, 1095, 1104), (1095, 1096, 1104), (1104, 1096, 1105), (1096, 1097, 1105), (1105, 1097, 1106), (1097, 1098, 1106), (1106, 1098, 1107), (1098, 1099, 1107), (1107, 1099, 1108), (1099, 1100, 1108), (1108, 1100, 1109), (1100, 1101, 1109), (1109, 1101, 1110), (1101, 127, 1110), (1110, 127, 126), (56, 1102, 1111), (1111, 1102, 1112), (1102, 1103, 1112), (1112, 1103, 1113), (1103, 1104, 1113), (1113, 1104, 1114), (1104, 1105, 1114), (1114, 1105, 1115), (1105, 1106, 1115), (1115, 1106, 1116), (1106, 1107, 1116), (1116, 1107, 1117), (1107, 1108, 1117), (1117, 1108, 1118), (1108, 1109, 1118), (1118, 1109, 1119), (1109, 1110, 1119), (1119, 1110, 1120), (1110, 126, 1120), (1120, 126, 125), (1111, 1112, 1121), (1121, 1112, 1122), (1112, 1113, 1122), (1122, 1113, 1123), (1113, 1114, 1123), (1123, 1114, 1124), (1114, 1115, 1124), (1124, 1115, 1125), (1115, 1116, 1125), (1125, 1116, 1126), (1116, 1117, 1126), (1126, 1117, 1127), (1117, 1118, 1127), (1127, 1118, 1128), (1118, 1119, 1128), (1128, 1119, 1129), (1119, 1120, 1129), (1129, 1120, 1130), (1120, 125, 1130), (1130, 125, 124), (1121, 1122, 1131), (1131, 1122, 1132), (1122, 1123, 1132), (1132, 1123, 1133), (1123, 1124, 1133), (1133, 1124, 1134), (1124, 1125, 1134), (1134, 1125, 1135), (1125, 1126, 1135), (1135, 1126, 1136), (1126, 1127, 1136), (1136, 1127, 1137), (1127, 1128, 1137), (1137, 1128, 1138), (1128, 1129, 1138), (1138, 1129, 1139), (1129, 1130, 1139), (1139, 1130, 1140), (1130, 124, 1140), (1140, 124, 123), (1131, 1132, 1141), (1141, 1132, 1142), (1132, 1133, 1142), (1142, 1133, 1143), (1133, 1134, 1143), (1143, 1134, 1144), (1134, 1135, 1144), (1144, 1135, 1145), (1135, 1136, 1145), (1145, 1136, 1146), (1136, 1137, 1146), (1146, 1137, 1147), (1137, 1138, 1147), (1147, 1138, 1148), (1138, 1139, 1148), (1148, 1139, 1149), (1139, 1140, 1149), (1149, 1140, 1150), (1140, 123, 1150), (1150, 123, 122), (1141, 1142, 1151), (1151, 1142, 1152), (1142, 1143, 1152), (1152, 1143, 1153), (1143, 1144, 1153), (1153, 1144, 1154), (1144, 1145, 1154), (1154, 1145, 1155), (1145, 1146, 1155), (1155, 1146, 1156), (1146, 1147, 1156), (1156, 1147, 1157), (1147, 1148, 1157), (1157, 1148, 1158), (1148, 1149, 1158), (1158, 1149, 1159), (1149, 1150, 1159), (1159, 1150, 1160), (1150, 122, 1160), (1160, 122, 121), (1151, 1152, 35), (35, 1152, 34), (1152, 1153, 34), (34, 1153, 33), (1153, 1154, 33), (33, 1154, 32), (1154, 1155, 32), (32, 1155, 31), (1155, 1156, 31), (31, 1156, 30), (1156, 1157, 30), (30, 1157, 29), (1157, 1158, 29), (29, 1158, 28), (1158, 1159, 28), (28, 1159, 27), (1159, 1160, 27), (27, 1160, 26), (1160, 121, 26), (26, 121, 0), (45, 0, 120), (44, 45, 1161), (43, 44, 1162), (42, 43, 1164), (41, 42, 1167), (40, 41, 1171), (39, 40, 1176), (38, 39, 1182), (37, 38, 1189), (36, 37, 1197), (45, 120, 1161), (1161, 120, 119), (44, 1161, 1162), (1162, 1161, 1163), (1161, 119, 1163), (1163, 119, 118), (43, 1162, 1164), (1164, 1162, 1165), (1162, 1163, 1165), (1165, 1163, 1166), (1163, 118, 1166), (1166, 118, 117), (42, 1164, 1167), (1167, 1164, 1168), (1164, 1165, 1168), (1168, 1165, 1169), (1165, 1166, 1169), (1169, 1166, 1170), (1166, 117, 1170), (1170, 117, 116), (41, 1167, 1171), (1171, 1167, 1172), (1167, 1168, 1172), (1172, 1168, 1173), (1168, 1169, 1173), (1173, 1169, 1174), (1169, 1170, 1174), (1174, 1170, 1175), (1170, 116, 1175), (1175, 116, 115), (40, 1171, 1176), (1176, 1171, 1177), (1171, 1172, 1177), (1177, 1172, 1178), (1172, 1173, 1178), (1178, 1173, 1179), (1173, 1174, 1179), (1179, 1174, 1180), (1174, 1175, 1180), (1180, 1175, 1181), (1175, 115, 1181), (1181, 115, 114), (39, 1176, 1182), (1182, 1176, 1183), (1176, 1177, 1183), (1183, 1177, 1184), (1177, 1178, 1184), (1184, 1178, 1185), (1178, 1179, 1185), (1185, 1179, 1186), (1179, 1180, 1186), (1186, 1180, 1187), (1180, 1181, 1187), (1187, 1181, 1188), (1181, 114, 1188), (1188, 114, 113), (38, 1182, 1189), (1189, 1182, 1190), (1182, 1183, 1190), (1190, 1183, 1191), (1183, 1184, 1191), (1191, 1184, 1192), (1184, 1185, 1192), (1192, 1185, 1193), (1185, 1186, 1193), (1193, 1186, 1194), (1186, 1187, 1194), (1194, 1187, 1195), (1187, 1188, 1195), (1195, 1188, 1196), (1188, 113, 1196), (1196, 113, 112), (37, 1189, 1197), (1197, 1189, 1198), (1189, 1190, 1198), (1198, 1190, 1199), (1190, 1191, 1199), (1199, 1191, 1200), (1191, 1192, 1200), (1200, 1192, 1201), (1192, 1193, 1201), (1201, 1193, 1202), (1193, 1194, 1202), (1202, 1194, 1203), (1194, 1195, 1203), (1203, 1195, 1204), (1195, 1196, 1204), (1204, 1196, 1205), (1196, 112, 1205), (1205, 112, 111), (36, 1197, 1206), (1206, 1197, 1207), (1197, 1198, 1207), (1207, 1198, 1208), (1198, 1199, 1208), (1208, 1199, 1209), (1199, 1200, 1209), (1209, 1200, 1210), (1200, 1201, 1210), (1210, 1201, 1211), (1201, 1202, 1211), (1211, 1202, 1212), (1202, 1203, 1212), (1212, 1203, 1213), (1203, 1204, 1213), (1213, 1204, 1214), (1204, 1205, 1214), (1214, 1205, 1215), (1205, 111, 1215), (1215, 111, 110), (1206, 1207, 1216), (1216, 1207, 1217), (1207, 1208, 1217), (1217, 1208, 1218), (1208, 1209, 1218), (1218, 1209, 1219), (1209, 1210, 1219), (1219, 1210, 1220), (1210, 1211, 1220), (1220, 1211, 1221), (1211, 1212, 1221), (1221, 1212, 1222), (1212, 1213, 1222), (1222, 1213, 1223), (1213, 1214, 1223), (1223, 1214, 1224), (1214, 1215, 1224), (1224, 1215, 1225), (1215, 110, 1225), (1225, 110, 109), (1216, 1217, 1226), (1226, 1217, 1227), (1217, 1218, 1227), (1227, 1218, 1228), (1218, 1219, 1228), (1228, 1219, 1229), (1219, 1220, 1229), (1229, 1220, 1230), (1220, 1221, 1230), (1230, 1221, 1231), (1221, 1222, 1231), (1231, 1222, 1232), (1222, 1223, 1232), (1232, 1223, 1233), (1223, 1224, 1233), (1233, 1224, 1234), (1224, 1225, 1234), (1234, 1225, 1235), (1225, 109, 1235), (1235, 109, 108), (1226, 1227, 1236), (1236, 1227, 1237), (1227, 1228, 1237), (1237, 1228, 1238), (1228, 1229, 1238), (1238, 1229, 1239), (1229, 1230, 1239), (1239, 1230, 1240), (1230, 1231, 1240), (1240, 1231, 1241), (1231, 1232, 1241), (1241, 1232, 1242), (1232, 1233, 1242), (1242, 1233, 1243), (1233, 1234, 1243), (1243, 1234, 1244), (1234, 1235, 1244), (1244, 1235, 1245), (1235, 108, 1245), (1245, 108, 107), (1236, 1237, 1246), (1246, 1237, 1247), (1237, 1238, 1247), (1247, 1238, 1248), (1238, 1239, 1248), (1248, 1239, 1249), (1239, 1240, 1249), (1249, 1240, 1250), (1240, 1241, 1250), (1250, 1241, 1251), (1241, 1242, 1251), (1251, 1242, 1252), (1242, 1243, 1252), (1252, 1243, 1253), (1243, 1244, 1253), (1253, 1244, 1254), (1244, 1245, 1254), (1254, 1245, 1255), (1245, 107, 1255), (1255, 107, 106), (1246, 1247, 15), (15, 1247, 14), (1247, 1248, 14), (14, 1248, 13), (1248, 1249, 13), (13, 1249, 12), (1249, 1250, 12), (12, 1250, 11), (1250, 1251, 11), (11, 1251, 10), (1251, 1252, 10), (10, 1252, 9), (1252, 1253, 9), (9, 1253, 8), (1253, 1254, 8), (8, 1254, 7), (1254, 1255, 7), (7, 1255, 6), (1255, 106, 6), (6, 106, 4), (86, 3, 105), (87, 86, 1256), (88, 87, 1257), (89, 88, 1259), (90, 89, 1262), (91, 90, 1266), (92, 91, 1271), (93, 92, 1277), (94, 93, 1284), (95, 94, 1292), (86, 105, 1256), (1256, 105, 104), (87, 1256, 1257), (1257, 1256, 1258), (1256, 104, 1258), (1258, 104, 103), (88, 1257, 1259), (1259, 1257, 1260), (1257, 1258, 1260), (1260, 1258, 1261), (1258, 103, 1261), (1261, 103, 102), (89, 1259, 1262), (1262, 1259, 1263), (1259, 1260, 1263), (1263, 1260, 1264), (1260, 1261, 1264), (1264, 1261, 1265), (1261, 102, 1265), (1265, 102, 101), (90, 1262, 1266), (1266, 1262, 1267), (1262, 1263, 1267), (1267, 1263, 1268), (1263, 1264, 1268), (1268, 1264, 1269), (1264, 1265, 1269), (1269, 1265, 1270), (1265, 101, 1270), (1270, 101, 100), (91, 1266, 1271), (1271, 1266, 1272), (1266, 1267, 1272), (1272, 1267, 1273), (1267, 1268, 1273), (1273, 1268, 1274), (1268, 1269, 1274), (1274, 1269, 1275), (1269, 1270, 1275), (1275, 1270, 1276), (1270, 100, 1276), (1276, 100, 99), (92, 1271, 1277), (1277, 1271, 1278), (1271, 1272, 1278), (1278, 1272, 1279), (1272, 1273, 1279), (1279, 1273, 1280), (1273, 1274, 1280), (1280, 1274, 1281), (1274, 1275, 1281), (1281, 1275, 1282), (1275, 1276, 1282), (1282, 1276, 1283), (1276, 99, 1283), (1283, 99, 98), (93, 1277, 1284), (1284, 1277, 1285), (1277, 1278, 1285), (1285, 1278, 1286), (1278, 1279, 1286), (1286, 1279, 1287), (1279, 1280, 1287), (1287, 1280, 1288), (1280, 1281, 1288), (1288, 1281, 1289), (1281, 1282, 1289), (1289, 1282, 1290), (1282, 1283, 1290), (1290, 1283, 1291), (1283, 98, 1291), (1291, 98, 97), (94, 1284, 1292), (1292, 1284, 1293), (1284, 1285, 1293), (1293, 1285, 1294), (1285, 1286, 1294), (1294, 1286, 1295), (1286, 1287, 1295), (1295, 1287, 1296), (1287, 1288, 1296), (1296, 1288, 1297), (1288, 1289, 1297), (1297, 1289, 1298), (1289, 1290, 1298), (1298, 1290, 1299), (1290, 1291, 1299), (1299, 1291, 1300), (1291, 97, 1300), (1300, 97, 96), (66, 2, 85), (67, 66, 1301), (68, 67, 1302), (69, 68, 1304), (70, 69, 1307), (71, 70, 1311), (72, 71, 1316), (73, 72, 1322), (74, 73, 1329), (75, 74, 1337), (66, 85, 1301), (1301, 85, 84), (67, 1301, 1302), (1302, 1301, 1303), (1301, 84, 1303), (1303, 84, 83), (68, 1302, 1304), (1304, 1302, 1305), (1302, 1303, 1305), (1305, 1303, 1306), (1303, 83, 1306), (1306, 83, 82), (69, 1304, 1307), (1307, 1304, 1308), (1304, 1305, 1308), (1308, 1305, 1309), (1305, 1306, 1309), (1309, 1306, 1310), (1306, 82, 1310), (1310, 82, 81), (70, 1307, 1311), (1311, 1307, 1312), (1307, 1308, 1312), (1312, 1308, 1313), (1308, 1309, 1313), (1313, 1309, 1314), (1309, 1310, 1314), (1314, 1310, 1315), (1310, 81, 1315), (1315, 81, 80), (71, 1311, 1316), (1316, 1311, 1317), (1311, 1312, 1317), (1317, 1312, 1318), (1312, 1313, 1318), (1318, 1313, 1319), (1313, 1314, 1319), (1319, 1314, 1320), (1314, 1315, 1320), (1320, 1315, 1321), (1315, 80, 1321), (1321, 80, 79), (72, 1316, 1322), (1322, 1316, 1323), (1316, 1317, 1323), (1323, 1317, 1324), (1317, 1318, 1324), (1324, 1318, 1325), (1318, 1319, 1325), (1325, 1319, 1326), (1319, 1320, 1326), (1326, 1320, 1327), (1320, 1321, 1327), (1327, 1321, 1328), (1321, 79, 1328), (1328, 79, 78), (73, 1322, 1329), (1329, 1322, 1330), (1322, 1323, 1330), (1330, 1323, 1331), (1323, 1324, 1331), (1331, 1324, 1332), (1324, 1325, 1332), (1332, 1325, 1333), (1325, 1326, 1333), (1333, 1326, 1334), (1326, 1327, 1334), (1334, 1327, 1335), (1327, 1328, 1335), (1335, 1328, 1336), (1328, 78, 1336), (1336, 78, 77), (74, 1329, 1337), (1337, 1329, 1338), (1329, 1330, 1338), (1338, 1330, 1339), (1330, 1331, 1339), (1339, 1331, 1340), (1331, 1332, 1340), (1340, 1332, 1341), (1332, 1333, 1341), (1341, 1333, 1342), (1333, 1334, 1342), (1342, 1334, 1343), (1334, 1335, 1343), (1343, 1335, 1344), (1335, 1336, 1344), (1344, 1336, 1345), (1336, 77, 1345), (1345, 77, 76), (46, 1, 65), (47, 46, 1346), (48, 47, 1347), (49, 48, 1349), (50, 49, 1352), (51, 50, 1356), (52, 51, 1361), (53, 52, 1367), (54, 53, 1374), (55, 54, 1382), (46, 65, 1346), (1346, 65, 64), (47, 1346, 1347), (1347, 1346, 1348), (1346, 64, 1348), (1348, 64, 63), (48, 1347, 1349), (1349, 1347, 1350), (1347, 1348, 1350), (1350, 1348, 1351), (1348, 63, 1351), (1351, 63, 62), (49, 1349, 1352), (1352, 1349, 1353), (1349, 1350, 1353), (1353, 1350, 1354), (1350, 1351, 1354), (1354, 1351, 1355), (1351, 62, 1355), (1355, 62, 61), (50, 1352, 1356), (1356, 1352, 1357), (1352, 1353, 1357), (1357, 1353, 1358), (1353, 1354, 1358), (1358, 1354, 1359), (1354, 1355, 1359), (1359, 1355, 1360), (1355, 61, 1360), (1360, 61, 60), (51, 1356, 1361), (1361, 1356, 1362), (1356, 1357, 1362), (1362, 1357, 1363), (1357, 1358, 1363), (1363, 1358, 1364), (1358, 1359, 1364), (1364, 1359, 1365), (1359, 1360, 1365), (1365, 1360, 1366), (1360, 60, 1366), (1366, 60, 59), (52, 1361, 1367), (1367, 1361, 1368), (1361, 1362, 1368), (1368, 1362, 1369), (1362, 1363, 1369), (1369, 1363, 1370), (1363, 1364, 1370), (1370, 1364, 1371), (1364, 1365, 1371), (1371, 1365, 1372), (1365, 1366, 1372), (1372, 1366, 1373), (1366, 59, 1373), (1373, 59, 58), (53, 1367, 1374), (1374, 1367, 1375), (1367, 1368, 1375), (1375, 1368, 1376), (1368, 1369, 1376), (1376, 1369, 1377), (1369, 1370, 1377), (1377, 1370, 1378), (1370, 1371, 1378), (1378, 1371, 1379), (1371, 1372, 1379), (1379, 1372, 1380), (1372, 1373, 1380), (1380, 1373, 1381), (1373, 58, 1381), (1381, 58, 57), (54, 1374, 1382), (1382, 1374, 1383), (1374, 1375, 1383), (1383, 1375, 1384), (1375, 1376, 1384), (1384, 1376, 1385), (1376, 1377, 1385), (1385, 1377, 1386), (1377, 1378, 1386), (1386, 1378, 1387), (1378, 1379, 1387), (1387, 1379, 1388), (1379, 1380, 1388), (1388, 1380, 1389), (1380, 1381, 1389), (1389, 1381, 1390), (1381, 57, 1390), (1390, 57, 56), (26, 0, 45), (27, 26, 1391), (28, 27, 1392), (29, 28, 1394), (30, 29, 1397), (31, 30, 1401), (32, 31, 1406), (33, 32, 1412), (34, 33, 1419), (35, 34, 1427), (26, 45, 1391), (1391, 45, 44), (27, 1391, 1392), (1392, 1391, 1393), (1391, 44, 1393), (1393, 44, 43), (28, 1392, 1394), (1394, 1392, 1395), (1392, 1393, 1395), (1395, 1393, 1396), (1393, 43, 1396), (1396, 43, 42), (29, 1394, 1397), (1397, 1394, 1398), (1394, 1395, 1398), (1398, 1395, 1399), (1395, 1396, 1399), (1399, 1396, 1400), (1396, 42, 1400), (1400, 42, 41), (30, 1397, 1401), (1401, 1397, 1402), (1397, 1398, 1402), (1402, 1398, 1403), (1398, 1399, 1403), (1403, 1399, 1404), (1399, 1400, 1404), (1404, 1400, 1405), (1400, 41, 1405), (1405, 41, 40), (31, 1401, 1406), (1406, 1401, 1407), (1401, 1402, 1407), (1407, 1402, 1408), (1402, 1403, 1408), (1408, 1403, 1409), (1403, 1404, 1409), (1409, 1404, 1410), (1404, 1405, 1410), (1410, 1405, 1411), (1405, 40, 1411), (1411, 40, 39), (32, 1406, 1412), (1412, 1406, 1413), (1406, 1407, 1413), (1413, 1407, 1414), (1407, 1408, 1414), (1414, 1408, 1415), (1408, 1409, 1415), (1415, 1409, 1416), (1409, 1410, 1416), (1416, 1410, 1417), (1410, 1411, 1417), (1417, 1411, 1418), (1411, 39, 1418), (1418, 39, 38), (33, 1412, 1419), (1419, 1412, 1420), (1412, 1413, 1420), (1420, 1413, 1421), (1413, 1414, 1421), (1421, 1414, 1422), (1414, 1415, 1422), (1422, 1415, 1423), (1415, 1416, 1423), (1423, 1416, 1424), (1416, 1417, 1424), (1424, 1417, 1425), (1417, 1418, 1425), (1425, 1418, 1426), (1418, 38, 1426), (1426, 38, 37), (34, 1419, 1427), (1427, 1419, 1428), (1419, 1420, 1428), (1428, 1420, 1429), (1420, 1421, 1429), (1429, 1421, 1430), (1421, 1422, 1430), (1430, 1422, 1431), (1422, 1423, 1431), (1431, 1423, 1432), (1423, 1424, 1432), (1432, 1424, 1433), (1424, 1425, 1433), (1433, 1425, 1434), (1425, 1426, 1434), (1434, 1426, 1435), (1426, 37, 1435), (1435, 37, 36), (6, 4, 25), (7, 6, 1436), (8, 7, 1437), (9, 8, 1439), (10, 9, 1442), (11, 10, 1446), (12, 11, 1451), (13, 12, 1457), (14, 13, 1464), (15, 14, 1472), (6, 25, 1436), (1436, 25, 24), (7, 1436, 1437), (1437, 1436, 1438), (1436, 24, 1438), (1438, 24, 23), (8, 1437, 1439), (1439, 1437, 1440), (1437, 1438, 1440), (1440, 1438, 1441), (1438, 23, 1441), (1441, 23, 22), (9, 1439, 1442), (1442, 1439, 1443), (1439, 1440, 1443), (1443, 1440, 1444), (1440, 1441, 1444), (1444, 1441, 1445), (1441, 22, 1445), (1445, 22, 21), (10, 1442, 1446), (1446, 1442, 1447), (1442, 1443, 1447), (1447, 1443, 1448), (1443, 1444, 1448), (1448, 1444, 1449), (1444, 1445, 1449), (1449, 1445, 1450), (1445, 21, 1450), (1450, 21, 20), (11, 1446, 1451), (1451, 1446, 1452), (1446, 1447, 1452), (1452, 1447, 1453), (1447, 1448, 1453), (1453, 1448, 1454), (1448, 1449, 1454), (1454, 1449, 1455), (1449, 1450, 1455), (1455, 1450, 1456), (1450, 20, 1456), (1456, 20, 19), (12, 1451, 1457), (1457, 1451, 1458), (1451, 1452, 1458), (1458, 1452, 1459), (1452, 1453, 1459), (1459, 1453, 1460), (1453, 1454, 1460), (1460, 1454, 1461), (1454, 1455, 1461), (1461, 1455, 1462), (1455, 1456, 1462), (1462, 1456, 1463), (1456, 19, 1463), (1463, 19, 18), (13, 1457, 1464), (1464, 1457, 1465), (1457, 1458, 1465), (1465, 1458, 1466), (1458, 1459, 1466), (1466, 1459, 1467), (1459, 1460, 1467), (1467, 1460, 1468), (1460, 1461, 1468), (1468, 1461, 1469), (1461, 1462, 1469), (1469, 1462, 1470), (1462, 1463, 1470), (1470, 1463, 1471), (1463, 18, 1471), (1471, 18, 17), (14, 1464, 1472), (1472, 1464, 1473), (1464, 1465, 1473), (1473, 1465, 1474), (1465, 1466, 1474), (1474, 1466, 1475), (1466, 1467, 1475), (1475, 1467, 1476), (1467, 1468, 1476), (1476, 1468, 1477), (1468, 1469, 1477), (1477, 1469, 1478), (1469, 1470, 1478), (1478, 1470, 1479), (1470, 1471, 1479), (1479, 1471, 1480), (1471, 17, 1480), (1480, 17, 16)])
me_icosphere.use_remesh_preserve_volume = False
me_icosphere.use_remesh_preserve_attributes = False
me_icosphere.use_mirror_vertex_groups = False
me_icosphere.update()

# ---- objects
ob_icosphere = bpy.data.objects.new('Icosphere', me_icosphere)

# ---- transforms, parenting, visibility, modifiers, constraints
ob_icosphere.location = (0.0, 0.0, 0.0)
ob_icosphere.rotation_euler = (1.571, -0.0, 0.0)
ob_icosphere.lineart.crease_threshold = 0.0

# ---- collection membership
col_collection_1.objects.link(ob_icosphere)

# ---- scene / render settings (as saved in the file)
scene.frame_start = 1; scene.frame_end = 250; scene.frame_set(1)
scene.render.engine = 'BLENDER_EEVEE_NEXT'
scene.render.resolution_percentage = 50
scene.render.dither_intensity = 0.0
scene.cycles.use_denoising = False
scene.cycles.samples = 128
scene.cycles.sampling_pattern = 'TABULATED_SOBOL'
scene.cycles.light_sampling_threshold = 0.0
scene.cycles.use_adaptive_sampling = False
scene.cycles.use_light_tree = False
scene.cycles.blur_glossy = 0.0
scene.cycles.sample_clamp_indirect = 0.0
scene.view_settings.view_transform = 'Standard'
bpy.context.view_layer.update()

# ---- added for rendering (the .blend has no active camera and no usable light): camera, sun
cam_auto = bpy.data.cameras.new('AutoCamera')
cam_auto.lens = 50.0
cam_auto.sensor_width = 36.0
cam_auto.clip_end = 12409.5
ob_auto_camera = bpy.data.objects.new('AutoCamera', cam_auto)
scene.collection.objects.link(ob_auto_camera)
ob_auto_camera.location = (708.099, -849.011, 673.017)
ob_auto_camera.rotation_euler = (1.09748, -7.21219e-08, 0.694738)
scene.camera = ob_auto_camera
light_auto_sun = bpy.data.lights.new('AutoSun', 'SUN')
light_auto_sun.energy = 3.0
light_auto_sun.angle = 0.0523599
ob_auto_sun = bpy.data.objects.new('AutoSun', light_auto_sun)
scene.collection.objects.link(ob_auto_sun)
ob_auto_sun.rotation_euler = (0.872665, 0.174533, 0.523599)
bpy.context.view_layer.update()
